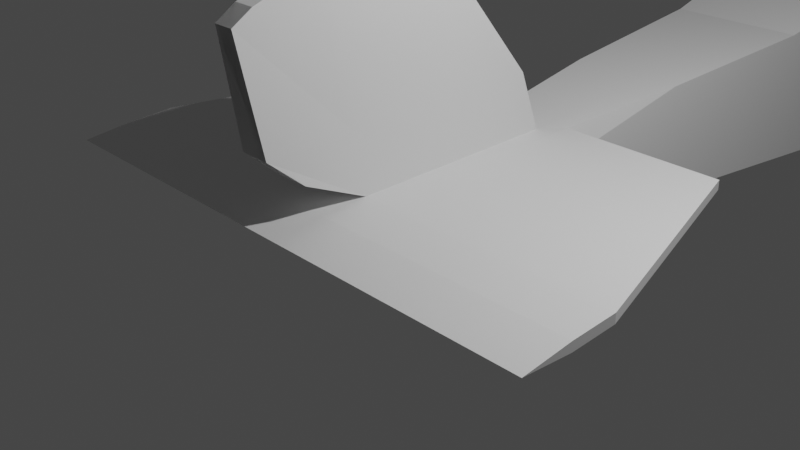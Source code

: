 # Source: aviondone.blend  (saved by Blender 3.4.6; exported with 4.5.12 LTS)
import bpy
from mathutils import Matrix  # noqa: F401  (used for matrix-valued properties, if any)

bpy.ops.wm.read_factory_settings(use_empty=True)
scene = bpy.context.scene
scene.name = 'Scene'

# ---- collections
col_collection = bpy.data.collections.new('Collection'); scene.collection.children.link(col_collection)
col_collection_1 = bpy.data.collections.new('Collection 1'); col_collection.children.link(col_collection_1)
col_collection_2 = bpy.data.collections.new('Collection 2'); scene.collection.children.link(col_collection_2)

# ---- world
world_world = bpy.data.worlds.new('World'); scene.world = world_world
world_world.use_nodes = True; world_world.node_tree.nodes.clear()
_N = world_world.node_tree.nodes; _L = world_world.node_tree.links
n0 = _N.new('ShaderNodeOutputWorld'); n0.name = 'World Output'; n0.location = (300, 300)
n1 = _N.new('ShaderNodeBackground'); n1.name = 'Background'; n1.location = (10, 300)
n1.inputs[0].default_value = (0.05088, 0.05088, 0.05088, 1.0)
_L.new(n1.outputs[0], n0.inputs[0])
n0.is_active_output = True
world_world.color = (0.05088, 0.05088, 0.05088)
world_world.use_sun_shadow = False
world_world.sun_shadow_jitter_overblur = 0.0

# ---- cameras
cam_camera = bpy.data.cameras.new('Camera')
cam_camera.clip_end = 100.0
cam_camera.ortho_scale = 7.314

# ---- lights
light_light = bpy.data.lights.new('Light', 'POINT')
light_light.transmission_factor = 0.0
light_light.energy = 1000.0
light_light.shadow_soft_size = 0.1
light_light.shadow_maximum_resolution = 0.006
light_light.use_absolute_resolution = True

# ---- meshes
me_cube_001 = bpy.data.meshes.new('Cube.001')
me_cube_001.from_pydata([(-0.3849, -0.5993, -0.3849), (-0.3849, -0.6205, 0.5133), (-0.5376, 17.67, -0.5376), (-0.5376, 17.67, 0.5376), (0.3849, -0.5993, -0.3849), (0.3849, -0.6205, 0.5133), (0.5376, 17.67, -0.5376), (0.5376, 17.67, 0.5376), (-1.0, 8.42, -1.0), (-1.0, 8.42, 1.0), (1.0, 8.42, -1.0), (1.0, 8.42, 1.0), (-1.0, 13.13, 0.8592), (1.0, 13.13, -1.0), (-1.0, 13.13, -1.0), (1.0, 13.13, 0.8592), (1.0, 13.13, 1.578), (1.0, 8.42, 1.35), (-1.0, 8.42, 1.35), (-1.0, 13.13, 1.578), (1.0, 15.69, 0.8592), (-1.0, 15.69, 0.8592), (-1.0, 15.69, -1.0), (1.0, 15.69, -1.0), (-1.0, 8.42, 1.233), (-1.0, 13.13, 1.0), (-1.0, 8.42, 1.345), (-1.0, 13.13, 1.578), (-12.19, 8.42, 1.233), (-12.19, 13.13, 1.0), (-12.19, 8.42, 1.345), (-12.19, 13.13, 1.578), (1.0, 13.13, 1.0), (1.0, 8.42, 1.233), (1.0, 13.13, 1.578), (1.0, 8.42, 1.345), (12.19, 13.13, 1.0), (12.19, 8.42, 1.233), (12.19, 13.13, 1.578), (12.19, 8.42, 1.345), (-1.0, 13.13, 0.8592), (1.0, 13.13, 0.8592), (-1.0, 15.1, 0.8592), (1.0, 15.1, 0.8592), (-6.594, 8.42, 1.345), (-6.594, 8.42, 1.233), (-6.594, 13.13, 1.578), (-6.594, 13.13, 1.0), (-1.0, 10.78, -1.0), (6.593, 13.13, 1.578), (6.593, 13.13, 1.0), (6.587, 8.416, 1.23), (6.587, 8.416, 1.343), (9.39, 13.13, 1.578), (9.39, 13.13, 1.0), (9.39, 8.42, 1.233), (9.39, 8.42, 1.345), (1.787, 13.13, 1.0), (1.798, 8.422, 1.233), (1.798, 8.422, 1.345), (1.787, 13.13, 1.578), (-1.673, 8.42, 1.233), (-1.673, 8.42, 1.345), (-1.673, 13.13, 1.578), (-1.673, 13.13, 1.0), (-9.39, 8.42, 1.345), (-9.39, 13.13, 1.578), (-9.39, 13.13, 1.0), (-9.39, 8.42, 1.233), (1.0, 10.78, 0.9296), (-1.0, 10.78, 0.9296), (1.0, 10.78, -1.0), (1.0, 10.78, 1.578), (-1.0, 10.78, 1.578), (-1.0, 10.78, 1.0), (-1.0, 10.78, 1.578), (-12.19, 10.78, 1.0), (-12.19, 10.78, 1.578), (1.0, 10.78, 1.0), (1.0, 10.78, 1.578), (12.19, 10.78, 1.0), (12.19, 10.78, 1.578), (-6.594, 10.78, 1.0), (-6.594, 10.78, 1.578), (6.593, 10.78, 1.578), (6.593, 10.78, 1.0), (9.39, 10.78, 1.578), (9.39, 10.78, 1.0), (1.787, 10.78, 1.0), (1.787, 10.78, 1.578), (-1.673, 10.78, 1.578), (-1.673, 10.78, 1.0), (-9.39, 10.78, 1.0), (-9.39, 10.78, 1.578), (-1.0, 9.598, -1.0), (1.0, 9.598, 0.9648), (1.0, 9.598, 1.578), (1.0, 9.598, 1.0), (1.0, 9.598, 1.578), (12.19, 9.598, 1.0), (12.19, 9.598, 1.578), (1.0, 9.598, -1.0), (-6.594, 9.598, 1.578), (6.587, 9.594, 0.9974), (9.39, 9.598, 1.0), (1.798, 9.599, 1.0), (-1.0, 9.598, 0.9648), (-1.673, 9.598, 1.578), (-9.39, 9.598, 1.578), (-1.0, 9.598, 1.578), (-1.0, 9.598, 1.0), (-1.0, 9.598, 1.578), (-12.19, 9.598, 1.0), (-12.19, 9.598, 1.578), (-6.594, 9.598, 1.0), (6.587, 9.594, 1.575), (9.39, 9.598, 1.578), (1.798, 9.599, 1.578), (-1.673, 9.598, 1.0), (-9.39, 9.598, 1.0), (1.0, 10.19, -1.0), (-1.0, 10.19, 0.9472), (-1.0, 10.19, 1.578), (-1.0, 10.19, 1.0), (-1.0, 10.19, 1.578), (-12.19, 10.19, 1.0), (-12.19, 10.19, 1.578), (-6.594, 10.19, 1.0), (6.593, 10.19, 1.578), (9.39, 10.19, 1.578), (1.787, 10.19, 1.578), (-1.673, 10.19, 1.0), (-9.39, 10.19, 1.0), (-1.0, 10.19, -1.0), (1.0, 10.19, 0.9472), (1.0, 10.19, 1.578), (1.0, 10.19, 1.0), (1.0, 10.19, 1.578), (12.19, 10.19, 1.0), (12.19, 10.19, 1.578), (-6.594, 10.19, 1.578), (6.593, 10.19, 1.0), (9.39, 10.19, 1.0), (1.787, 10.19, 1.0), (-1.673, 10.19, 1.578), (-9.39, 10.19, 1.578), (-0.6925, 3.71, -0.6925), (0.6925, 3.71, 0.6925), (-0.6925, 3.71, 0.6925), (0.6925, 3.71, -0.6925), (-0.8462, 6.065, 0.8462), (0.8462, 6.065, -0.8462), (-0.8462, 6.065, -0.8462), (0.8462, 6.065, 0.8462), (-1.0, 13.39, 1.0), (-1.0, 13.64, 1.247), (-1.0, 13.46, 1.008), (-1.0, 13.52, 1.033), (-1.0, 13.57, 1.072), (-1.0, 13.61, 1.124), (-1.0, 13.63, 1.183), (-1.0, 13.64, 1.331), (-1.0, 13.39, 1.578), (-1.0, 13.63, 1.395), (-1.0, 13.61, 1.454), (-1.0, 13.57, 1.506), (-1.0, 13.52, 1.545), (-1.0, 13.46, 1.57), (-12.19, 13.64, 1.247), (-12.19, 13.39, 1.0), (-12.19, 13.63, 1.183), (-12.19, 13.61, 1.124), (-12.19, 13.57, 1.072), (-12.19, 13.52, 1.033), (-12.19, 13.46, 1.008), (-12.19, 13.39, 1.578), (-12.19, 13.64, 1.331), (-12.19, 13.46, 1.57), (-12.19, 13.52, 1.545), (-12.19, 13.57, 1.506), (-12.19, 13.61, 1.454), (-12.19, 13.63, 1.395), (-9.39, 13.39, 1.578), (-9.39, 13.64, 1.331), (-9.39, 13.46, 1.57), (-9.39, 13.52, 1.545), (-9.39, 13.57, 1.506), (-9.39, 13.61, 1.454), (-9.39, 13.63, 1.395), (-9.39, 13.64, 1.247), (-9.39, 13.39, 1.0), (-9.39, 13.63, 1.183), (-9.39, 13.61, 1.124), (-9.39, 13.57, 1.072), (-9.39, 13.52, 1.033), (-9.39, 13.46, 1.008), (1.0, 13.64, 1.247), (1.0, 13.39, 1.0), (1.0, 13.63, 1.183), (1.0, 13.61, 1.124), (1.0, 13.57, 1.072), (1.0, 13.52, 1.033), (1.0, 13.46, 1.008), (1.0, 13.39, 1.578), (1.0, 13.64, 1.331), (1.0, 13.46, 1.57), (1.0, 13.52, 1.545), (1.0, 13.57, 1.506), (1.0, 13.61, 1.454), (1.0, 13.63, 1.395), (12.19, 13.39, 1.0), (12.19, 13.64, 1.247), (12.19, 13.46, 1.008), (12.19, 13.52, 1.033), (12.19, 13.57, 1.072), (12.19, 13.61, 1.124), (12.19, 13.63, 1.183), (12.19, 13.64, 1.331), (12.19, 13.39, 1.578), (12.19, 13.63, 1.395), (12.19, 13.61, 1.454), (12.19, 13.57, 1.506), (12.19, 13.52, 1.545), (12.19, 13.46, 1.57), (9.39, 13.64, 1.331), (9.39, 13.39, 1.578), (9.39, 13.63, 1.395), (9.39, 13.61, 1.454), (9.39, 13.57, 1.506), (9.39, 13.52, 1.545), (9.39, 13.46, 1.57), (1.787, 13.64, 1.247), (1.787, 13.39, 1.0), (1.787, 13.63, 1.183), (1.787, 13.61, 1.124), (1.787, 13.57, 1.072), (1.787, 13.52, 1.033), (1.787, 13.46, 1.008), (-6.594, 13.64, 1.247), (-6.594, 13.39, 1.0), (-6.594, 13.63, 1.183), (-6.594, 13.61, 1.124), (-6.594, 13.57, 1.072), (-6.594, 13.52, 1.033), (-6.594, 13.46, 1.008), (-6.594, 13.64, 1.331), (-6.594, 13.39, 1.578), (-6.594, 13.63, 1.395), (-6.594, 13.61, 1.454), (-6.594, 13.57, 1.506), (-6.594, 13.52, 1.545), (-6.594, 13.46, 1.57), (9.39, 13.64, 1.247), (9.39, 13.39, 1.0), (9.39, 13.63, 1.183), (9.39, 13.61, 1.124), (9.39, 13.57, 1.072), (9.39, 13.52, 1.033), (9.39, 13.46, 1.008), (6.593, 13.39, 1.0), (6.593, 13.64, 1.247), (6.593, 13.46, 1.008), (6.593, 13.52, 1.033), (6.593, 13.57, 1.072), (6.593, 13.61, 1.124), (6.593, 13.63, 1.183), (6.593, 13.64, 1.331), (6.593, 13.39, 1.578), (6.593, 13.63, 1.395), (6.593, 13.61, 1.454), (6.593, 13.57, 1.506), (6.593, 13.52, 1.545), (6.593, 13.46, 1.57), (1.787, 13.64, 1.331), (1.787, 13.39, 1.578), (1.787, 13.63, 1.395), (1.787, 13.61, 1.454), (1.787, 13.57, 1.506), (1.787, 13.52, 1.545), (1.787, 13.46, 1.57), (-1.673, 13.39, 1.578), (-1.673, 13.64, 1.331), (-1.673, 13.46, 1.57), (-1.673, 13.52, 1.545), (-1.673, 13.57, 1.506), (-1.673, 13.61, 1.454), (-1.673, 13.63, 1.395), (-1.673, 13.39, 1.0), (-1.673, 13.64, 1.247), (-1.673, 13.46, 1.008), (-1.673, 13.52, 1.033), (-1.673, 13.57, 1.072), (-1.673, 13.61, 1.124), (-1.673, 13.63, 1.183), (0.4644, 2.049, 0.5651), (-0.4644, 2.049, 0.5651), (0.1413, 0.3553, 2.756), (0.1174, -1.002, 2.797), (-0.1138, -1.002, 2.797), (-0.1377, 0.3552, 2.756), (-0.1651, -0.7102, 1.18), (-0.1763, 1.575, 1.241), (0.1688, -0.7102, 1.18), (0.2032, 1.575, 1.241), (-0.2071, 1.822, 0.5484), (0.2254, 1.822, 0.5484), (-0.1908, -0.6179, 0.5146), (0.1944, -0.6179, 0.5146), (0.4644, 2.051, 0.4579), (-0.4644, 2.051, 0.4579), (-3.115, -0.6184, 0.4061), (3.115, -0.6184, 0.4061), (2.339, 2.051, 0.4579), (-2.339, 2.051, 0.4579), (2.339, 2.049, 0.5651), (-3.115, -0.6205, 0.5133), (3.115, -0.6205, 0.5133), (-2.339, 2.049, 0.5651), (-0.1266, -0.9291, 2.392), (0.1303, -0.9291, 2.392), (-0.1473, 0.6602, 2.377), (0.1568, 0.6603, 2.377), (-0.4043, 0.04898, 0.4191), (-2.727, 0.7143, 0.5392), (0.1294, -0.3234, 2.776), (-0.1257, -0.3234, 2.776), (0.186, 0.4326, 1.21), (-0.1707, 0.4326, 1.21), (0.1435, -0.1344, 2.385), (-0.137, -0.1344, 2.385), (-2.727, 0.7164, 0.432), (-0.4244, 0.7164, 0.432), (2.727, 0.7142, 0.5392), (2.727, 0.7163, 0.432), (0.4243, 0.7163, 0.432), (0.4247, 0.7142, 0.5392), (0.2099, 0.6018, 0.5315), (0.4247, 0.7142, 0.5392), (0.4445, 1.382, 0.5522), (-0.3843, -0.6184, 0.4061), (0.3842, -0.6184, 0.4061), (-2.921, 0.04898, 0.4191), (-2.921, 0.0469, 0.5263), (0.4048, 0.04686, 0.5263), (0.4043, 0.04893, 0.4191), (2.921, 0.04893, 0.4191), (2.921, 0.04685, 0.5263), (-0.3843, -0.6184, 0.4061), (-3.115, -0.6184, 0.4061), (3.115, -0.6184, 0.4061), (3.115, -0.6205, 0.5133), (-3.115, -0.6205, 0.5133), (-0.3849, -0.6205, 0.5133), (0.3849, -0.6205, 0.5133), (0.3842, -0.6184, 0.4061), (-0.3849, -0.5993, -0.3849), (-0.3849, -0.6205, 0.5133), (0.3849, -0.6205, 0.5133), (0.3849, -0.5993, -0.3849), (-0.3849, -0.5993, -0.3849), (-0.3849, -0.6205, 0.5133), (0.3849, -0.6205, 0.5133), (0.3849, -0.5993, -0.3849), (-0.1908, -0.6179, 0.5146), (-0.1651, -0.7102, 1.18), (0.1944, -0.6179, 0.5146), (0.1688, -0.7102, 1.18), (-0.1266, -0.9291, 2.392), (0.1303, -0.9291, 2.392), (-0.1908, -0.6179, 0.5146), (-0.1651, -0.7102, 1.18), (0.1944, -0.6179, 0.5146), (0.1688, -0.7102, 1.18), (-0.1266, -0.9291, 2.392), (0.1303, -0.9291, 2.392), (-3.115, -0.6184, 0.4061), (3.115, -0.6184, 0.4061), (3.115, -0.6205, 0.5133), (-3.115, -0.6205, 0.5133), (3.115, -1.151, 0.486), (-3.115, -1.149, 0.3788), (3.115, -1.149, 0.3788), (-3.115, -1.151, 0.486), (3.115, -1.722, 0.4197), (-3.115, -1.722, 0.4197), (0.1174, -1.002, 2.797), (-0.1138, -1.002, 2.797), (-0.1266, -0.9291, 2.392), (0.1303, -0.9291, 2.392), (0.1174, -1.002, 2.797), (-0.1138, -1.002, 2.797), (-0.1266, -0.9291, 2.392), (0.1303, -0.9291, 2.392), (0.1174, -1.002, 2.797), (-0.1138, -1.002, 2.797), (-0.1908, -0.6179, 0.5146), (-0.1651, -0.7102, 1.18), (0.1944, -0.6179, 0.5146), (0.1688, -0.7102, 1.18), (-0.1266, -0.9291, 2.392), (0.1303, -0.9291, 2.392), (0.1019, -1.729, 2.531), (-0.1293, -1.729, 2.531), (-0.1908, -1.331, 0.8413), (-0.1651, -1.727, 1.18), (0.1944, -1.331, 0.8413), (0.1688, -1.727, 1.18), (-0.1266, -1.946, 2.392), (0.09922, -1.946, 2.392), (0.0005099, 17.49, -0.1818), (0.0005099, 17.85, -0.1748), (0.03591, 17.49, -0.1783), (0.03591, 17.85, -0.1713), (0.06995, 17.49, -0.168), (0.06995, 17.85, -0.161), (0.1013, 17.49, -0.1512), (0.1013, 17.85, -0.1442), (0.1288, 17.49, -0.1287), (0.1288, 17.85, -0.1217), (0.1514, 17.49, -0.1012), (0.1514, 17.85, -0.09419), (0.1682, 17.49, -0.06981), (0.1682, 17.85, -0.06283), (0.1785, 17.49, -0.03577), (0.1785, 17.85, -0.02879), (0.182, 17.49, -0.0003789), (0.182, 17.85, 0.0066), (0.1785, 17.49, 0.03501), (0.1785, 17.85, 0.04199), (0.1682, 17.49, 0.06905), (0.1682, 17.85, 0.07603), (0.1514, 17.49, 0.1004), (0.1514, 17.85, 0.1074), (0.1288, 17.49, 0.1279), (0.1288, 17.85, 0.1349), (0.1013, 17.49, 0.1505), (0.1013, 17.85, 0.1574), (0.06995, 17.49, 0.1672), (0.06995, 17.85, 0.1742), (0.03591, 17.49, 0.1776), (0.03591, 17.85, 0.1845), (0.0005099, 17.48, 0.181), (0.0005099, 17.85, 0.188), (-0.03489, 17.49, 0.1776), (-0.03489, 17.85, 0.1845), (-0.06893, 17.49, 0.1672), (-0.06893, 17.85, 0.1742), (-0.1003, 17.49, 0.1505), (-0.1003, 17.85, 0.1574), (-0.1278, 17.49, 0.1279), (-0.1278, 17.85, 0.1349), (-0.1504, 17.49, 0.1004), (-0.1504, 17.85, 0.1074), (-0.1671, 17.49, 0.06905), (-0.1671, 17.85, 0.07603), (-0.1775, 17.49, 0.03501), (-0.1775, 17.85, 0.04199), (-0.1809, 17.49, -0.0003789), (-0.1809, 17.85, 0.0066), (-0.1775, 17.49, -0.03577), (-0.1775, 17.85, -0.02879), (-0.1671, 17.49, -0.06981), (-0.1671, 17.85, -0.06283), (-0.1504, 17.49, -0.1012), (-0.1504, 17.85, -0.09419), (-0.1278, 17.49, -0.1287), (-0.1278, 17.85, -0.1217), (-0.1003, 17.49, -0.1512), (-0.1003, 17.85, -0.1442), (-0.06893, 17.49, -0.168), (-0.06893, 17.85, -0.161), (-0.03489, 17.49, -0.1783), (-0.03489, 17.85, -0.1713), (0.03591, 17.99, -0.1686), (0.0005099, 17.99, -0.1721), (0.06995, 17.99, -0.1583), (0.1013, 17.99, -0.1416), (0.1288, 17.99, -0.119), (0.1514, 17.99, -0.0915), (0.1682, 17.99, -0.06013), (0.1785, 17.99, -0.0261), (0.182, 17.99, 0.009294), (0.1785, 17.99, 0.04469), (0.1682, 17.99, 0.07872), (0.1514, 17.99, 0.1101), (0.1288, 17.99, 0.1376), (0.1013, 17.99, 0.1601), (0.06995, 17.99, 0.1769), (0.03591, 17.99, 0.1872), (0.0005099, 17.99, 0.1907), (-0.03489, 17.99, 0.1872), (-0.06893, 17.99, 0.1769), (-0.1003, 17.99, 0.1601), (-0.1278, 17.99, 0.1376), (-0.1504, 17.99, 0.1101), (-0.1671, 17.99, 0.07872), (-0.1775, 17.99, 0.04469), (-0.1809, 17.99, 0.009294), (-0.1775, 17.99, -0.0261), (-0.1671, 17.99, -0.06013), (-0.1504, 17.99, -0.0915), (-0.1278, 17.99, -0.119), (-0.1003, 17.99, -0.1416), (-0.06893, 17.99, -0.1583), (-0.03489, 17.99, -0.1686), (0.008424, 18.3, -0.02458), (0.0005099, 18.3, -0.02536), (0.01603, 18.3, -0.02227), (0.02305, 18.3, -0.01852), (0.0292, 18.3, -0.01348), (0.03424, 18.3, -0.007331), (0.03799, 18.3, -0.0003181), (0.0403, 18.3, 0.007291), (0.04108, 18.3, 0.0152), (0.0403, 18.3, 0.02312), (0.03799, 18.3, 0.03073), (0.03424, 18.3, 0.03774), (0.0292, 18.3, 0.04389), (0.02305, 18.3, 0.04893), (0.01603, 18.3, 0.05268), (0.008424, 18.3, 0.05499), (0.0005099, 18.3, 0.05577), (-0.007405, 18.3, 0.05499), (-0.01502, 18.3, 0.05268), (-0.02203, 18.3, 0.04893), (-0.02818, 18.3, 0.04389), (-0.03322, 18.3, 0.03774), (-0.03697, 18.3, 0.03073), (-0.03928, 18.3, 0.02312), (-0.04006, 18.3, 0.0152), (-0.03928, 18.3, 0.007291), (-0.03697, 18.3, -0.0003181), (-0.03322, 18.3, -0.007331), (-0.02818, 18.3, -0.01348), (-0.02203, 18.3, -0.01852), (-0.01502, 18.3, -0.02227), (-0.007405, 18.3, -0.02458), (-0.1775, 17.85, -0.02879), (-0.1775, 17.99, -0.0261), (-0.1775, 17.99, 0.04469), (-0.03489, 17.99, -0.1686), (-0.03489, 17.85, -0.1713), (0.1785, 17.99, 0.04469), (0.1785, 17.99, -0.0261), (0.1785, 17.85, 0.04199), (-0.03489, 17.85, 0.1845), (-0.03489, 17.99, 0.1872), (-0.1775, 17.85, 0.04199), (0.03591, 17.99, -0.1686), (0.03591, 17.85, -0.1713), (0.03591, 17.99, 0.1872), (0.03591, 17.85, 0.1845), (0.1785, 17.85, -0.02879), (-2.799, 17.92, -0.1365), (-2.799, 17.93, -0.1259), (-2.799, 17.92, 0.1524), (-0.1387, 17.95, -2.77), (-0.1387, 17.94, -2.812), (2.8, 17.92, 0.1524), (2.8, 17.93, -0.1259), (2.8, 17.91, 0.1418), (-0.1387, 17.89, 2.785), (-0.1387, 17.9, 2.828), (-2.799, 17.91, 0.1418), (0.1397, 17.95, -2.77), (0.1397, 17.94, -2.812), (0.1397, 17.9, 2.828), (0.1397, 17.89, 2.785), (2.8, 17.92, -0.1365), (0.1682, 17.85, 0.07603), (0.1785, 17.85, 0.04199), (0.1682, 17.99, 0.07872), (0.1785, 17.99, 0.04469), (6.585, 8.416, 1.23), (6.585, 8.416, 1.343), (6.585, 9.594, 0.9974), (6.585, 9.594, 1.575), (-6.594, 8.42, 1.344), (-6.594, 8.42, 1.234), (-1.673, 8.42, 1.234), (-1.673, 8.42, 1.344), (-6.594, 9.598, 1.578), (-1.673, 9.598, 1.578), (-6.594, 9.598, 1.0), (-1.673, 9.598, 1.0), (6.587, 8.421, 1.23), (6.587, 8.421, 1.343), (1.787, 8.424, 1.233), (1.787, 8.424, 1.345), (6.587, 8.421, 1.343), (6.587, 9.598, 0.9974), (6.587, 9.598, 1.575), (1.787, 8.424, 1.345), (1.787, 9.602, 1.0), (1.787, 9.602, 1.578), (6.585, 8.421, 1.23), (6.585, 8.421, 1.343), (6.585, 9.598, 0.9974), (6.585, 9.598, 1.575)], [(2, 7), (3, 6)], [(14, 12, 21, 22), (149, 147, 294, 338, 337, 5, 4), (0, 4, 358, 355), (146, 149, 4, 0), (147, 148, 295, 294), (94, 101, 10, 8), (101, 95, 11, 10), (152, 150, 9, 8), (6, 7, 20, 23), (2, 6, 23, 22), (7, 3, 21, 20), (48, 70, 12, 14), (96, 109, 18, 17), (12, 19, 42), (19, 12, 25, 27), (20, 21, 12, 15), (22, 21, 3, 2), (23, 20, 15, 13), (22, 23, 13, 14), (15, 16, 34, 32), (68, 65, 30, 28), (73, 19, 27, 75), (9, 18, 26, 24), (106, 9, 24, 110), (112, 28, 30, 113), (93, 66, 31, 77), (66, 46, 246, 182), (119, 68, 28, 112), (63, 27, 162, 280), (96, 17, 35, 98), (69, 15, 32, 78), (17, 11, 33, 35), (80, 36, 38, 81), (87, 54, 36, 80), (56, 55, 37, 39), (116, 56, 39, 100), (15, 12, 40, 41), (16, 15, 43), (15, 12, 42, 43), (19, 16, 43, 42), (47, 82, 92, 67), (140, 83, 93, 145), (115, 52, 56, 116), (52, 51, 55, 56), (85, 50, 54, 87), (32, 34, 203, 205, 206, 207, 208, 209, 204, 196, 198, 199, 200, 201, 202, 197), (265, 233, 231, 260), (49, 53, 225, 267), (46, 63, 280, 246), (78, 32, 57, 88), (35, 33, 58, 59), (98, 35, 59, 117), (29, 31, 175, 177, 178, 179, 180, 181, 176, 168, 170, 171, 172, 173, 174, 169), (90, 63, 46, 83), (24, 26, 62, 61), (75, 27, 63, 90), (245, 238, 189, 183), (110, 24, 61, 118), (114, 45, 68, 119), (83, 46, 66, 93), (45, 44, 65, 68), (25, 74, 91, 64), (124, 75, 90, 144), (144, 90, 83, 140), (64, 91, 82, 47), (34, 79, 89, 60), (136, 78, 88, 143), (88, 57, 50, 85), (141, 85, 87, 142), (49, 84, 86, 53), (53, 86, 81, 38), (142, 87, 80, 138), (138, 80, 81, 139), (134, 69, 78, 136), (16, 72, 79, 34), (67, 92, 76, 29), (145, 93, 77, 126), (29, 76, 77, 31), (12, 70, 74, 25), (122, 73, 75, 124), (16, 19, 73, 72), (133, 121, 70, 48), (13, 15, 69, 71), (14, 13, 71, 48), (8, 9, 106, 94), (18, 109, 111, 26), (65, 108, 113, 30), (11, 95, 97, 33), (37, 99, 100, 39), (55, 104, 99, 37), (51, 103, 104, 55), (33, 97, 105, 58), (26, 111, 107, 62), (127, 114, 119, 132), (123, 110, 118, 131), (131, 118, 114, 127), (137, 98, 117, 130), (128, 115, 116, 129), (44, 102, 108, 65), (129, 116, 100, 139), (135, 96, 98, 137), (132, 119, 112, 125), (125, 112, 113, 126), (121, 106, 110, 123), (135, 122, 109, 96), (120, 134, 95, 101), (133, 120, 101, 94), (48, 71, 120, 133), (71, 69, 134, 120), (72, 73, 122, 135), (70, 121, 123, 74), (76, 125, 126, 77), (92, 132, 125, 76), (72, 135, 137, 79), (86, 129, 139, 81), (84, 128, 129, 86), (79, 137, 130, 89), (91, 131, 127, 82), (74, 123, 131, 91), (82, 127, 132, 92), (94, 106, 121, 133), (109, 122, 124, 111), (108, 145, 126, 113), (95, 134, 136, 97), (99, 138, 139, 100), (104, 142, 138, 99), (103, 141, 142, 104), (97, 136, 143, 105), (107, 144, 140, 102), (111, 124, 144, 107), (102, 140, 145, 108), (103, 115, 117, 105), (103, 51, 573, 575), (18, 9, 150), (2, 3, 7, 6), (67, 29, 169, 190), (36, 54, 253, 210), (231, 273, 266, 260), (281, 288, 238, 245), (57, 32, 197, 232), (64, 47, 239, 287), (25, 64, 287, 154), (47, 67, 190, 239), (34, 60, 274, 203), (31, 66, 182, 175), (260, 266, 224, 252), (50, 57, 232, 259), (161, 155, 288, 281), (53, 38, 218, 225), (54, 50, 259, 253), (183, 189, 168, 176), (38, 36, 210, 212, 213, 214, 215, 216, 211, 217, 219, 220, 221, 222, 223, 218), (196, 204, 273, 231), (252, 224, 217, 211), (0, 1, 295, 148, 146), (153, 150, 148, 147), (152, 151, 149, 146), (151, 153, 147, 149), (146, 148, 150, 152), (11, 9, 150, 153), (8, 10, 151, 152), (10, 11, 153, 151), (11, 17, 153), (17, 18, 150, 153), (183, 176, 181, 188), (188, 181, 180, 187), (187, 180, 179, 186), (186, 179, 178, 185), (185, 178, 177, 184), (184, 177, 175, 182), (190, 169, 174, 195), (195, 174, 173, 194), (194, 173, 172, 193), (193, 172, 171, 192), (192, 171, 170, 191), (191, 170, 168, 189), (225, 218, 223, 230), (230, 223, 222, 229), (229, 222, 221, 228), (228, 221, 220, 227), (227, 220, 219, 226), (226, 219, 217, 224), (232, 197, 202, 237), (237, 202, 201, 236), (236, 201, 200, 235), (235, 200, 199, 234), (234, 199, 198, 233), (233, 198, 196, 231), (253, 259, 261, 258), (258, 261, 262, 257), (257, 262, 263, 256), (256, 263, 264, 255), (255, 264, 265, 254), (254, 265, 260, 252), (267, 225, 230, 272), (272, 230, 229, 271), (271, 229, 228, 270), (270, 228, 227, 269), (269, 227, 226, 268), (268, 226, 224, 266), (210, 253, 258, 212), (212, 258, 257, 213), (213, 257, 256, 214), (214, 256, 255, 215), (215, 255, 254, 216), (216, 254, 252, 211), (60, 49, 267, 274), (274, 267, 272, 279), (279, 272, 271, 278), (278, 271, 270, 277), (277, 270, 269, 276), (276, 269, 268, 275), (203, 274, 279, 205), (205, 279, 278, 206), (206, 278, 277, 207), (207, 277, 276, 208), (208, 276, 275, 209), (209, 275, 273, 204), (281, 245, 247, 286), (286, 247, 248, 285), (285, 248, 249, 284), (284, 249, 250, 283), (283, 250, 251, 282), (282, 251, 246, 280), (161, 281, 286, 163), (163, 286, 285, 164), (164, 285, 284, 165), (165, 284, 283, 166), (166, 283, 282, 167), (167, 282, 280, 162), (154, 287, 289, 156), (156, 289, 290, 157), (157, 290, 291, 158), (158, 291, 292, 159), (159, 292, 293, 160), (160, 293, 288, 155), (245, 183, 188, 247), (247, 188, 187, 248), (248, 187, 186, 249), (249, 186, 185, 250), (250, 185, 184, 251), (251, 184, 182, 246), (239, 190, 195, 244), (244, 195, 194, 243), (243, 194, 193, 242), (242, 193, 192, 241), (241, 192, 191, 240), (240, 191, 189, 238), (275, 268, 266, 273), (259, 232, 237, 261), (261, 237, 236, 262), (262, 236, 235, 263), (263, 235, 234, 264), (264, 234, 233, 265), (287, 239, 244, 289), (289, 244, 243, 290), (290, 243, 242, 291), (291, 242, 241, 292), (292, 241, 240, 293), (293, 240, 238, 288), (27, 25, 154, 156, 157, 158, 159, 160, 155, 161, 163, 164, 165, 166, 167, 162), (329, 318, 298, 325), (321, 320, 299, 296), (328, 321, 296, 324), (324, 325, 298, 297), (307, 336, 305, 303, 326, 302), (305, 304, 301, 303), (304, 306, 300, 327, 301), (1, 5, 307, 306), (294, 295, 304, 305), (5, 337, 338, 294, 305, 336, 307), (295, 1, 306, 304), (295, 294, 308, 309), (309, 308, 312, 313), (341, 310, 315, 342), (346, 316, 311, 345), (89, 130, 128, 84), (312, 308, 294, 314), (309, 313, 317, 295), (105, 143, 141, 103), (306, 304, 305, 336, 307), (326, 303, 321, 328), (303, 301, 320, 321), (302, 319, 368, 366), (327, 300, 318, 329), (301, 327, 329, 320), (302, 326, 328, 319), (296, 299, 325, 324), (319, 328, 324, 297), (320, 329, 325, 299), (130, 117, 115, 128), (143, 88, 85, 141), (332, 314, 294, 335), (334, 308, 312, 333), (315, 1, 295, 317, 323, 342), (322, 339, 310, 341), (344, 334, 333, 345), (346, 332, 335, 343), (314, 332, 333, 312), (309, 331, 330, 313), (313, 330, 323, 317), (331, 322, 341, 330), (330, 341, 342, 323), (316, 346, 343, 5), (340, 344, 345, 311), (332, 346, 345, 333), (340, 311, 349, 354), (316, 5, 353, 350), (1, 315, 351, 352), (311, 316, 350, 349), (5, 340, 354, 353), (339, 1, 352, 347), (310, 339, 347, 348), (315, 310, 348, 351), (357, 356, 360, 361), (5, 1, 356, 357), (4, 5, 357, 358), (1, 0, 355, 356), (362, 361, 360, 359), (358, 357, 361, 362), (355, 358, 362, 359), (356, 355, 359, 360), (300, 306, 363, 364), (318, 300, 364, 367), (307, 302, 366, 365), (306, 307, 365, 363), (364, 363, 369, 370), (366, 368, 374, 372), (363, 365, 371, 369), (367, 364, 370, 373), (365, 366, 372, 371), (373, 374, 297, 298), (349, 350, 351, 348), (373, 370, 372, 374), (370, 369, 371, 372), (378, 375, 380, 382), (375, 376, 381, 380), (380, 381, 383, 384), (379, 383, 381), (376, 377, 379, 381), (377, 378, 382, 379), (379, 382, 384, 383), (382, 380, 384), (376, 375, 378, 377), (386, 387, 391, 390), (390, 391, 399, 394), (388, 385, 389, 392), (385, 386, 390, 389), (399, 396, 404, 407), (392, 389, 393, 400), (389, 390, 394, 393), (408, 401, 402, 407, 404, 403, 405, 406), (397, 398, 406, 405), (393, 394, 402, 401), (394, 399, 407, 402), (398, 400, 408, 406), (395, 397, 405, 403), (396, 395, 403, 404), (400, 393, 401, 408), (393, 400, 399, 394), (399, 400, 398, 396), (396, 398, 397, 395), (409, 410, 412, 411), (411, 412, 414, 413), (413, 414, 416, 415), (415, 416, 418, 417), (417, 418, 420, 419), (419, 420, 422, 421), (421, 422, 424, 423), (423, 424, 426, 425), (425, 426, 428, 427), (427, 428, 430, 429), (429, 430, 432, 431), (431, 432, 434, 433), (433, 434, 436, 435), (435, 436, 438, 437), (437, 438, 440, 439), (439, 440, 442, 441), (441, 442, 444, 443), (443, 444, 446, 445), (445, 446, 448, 447), (447, 448, 450, 449), (449, 450, 452, 451), (451, 452, 454, 453), (453, 454, 456, 455), (455, 456, 458, 457), (457, 458, 460, 459), (459, 460, 462, 461), (461, 462, 464, 463), (463, 464, 466, 465), (465, 466, 468, 467), (467, 468, 470, 469), (462, 460, 498, 499), (469, 470, 472, 471), (471, 472, 410, 409), (409, 411, 413, 415, 417, 419, 421, 423, 425, 427, 429, 431, 433, 435, 437, 439, 441, 443, 445, 447, 449, 451, 453, 455, 457, 459, 461, 463, 465, 467, 469, 471), (482, 481, 513, 514), (418, 416, 476, 477), (436, 434, 485, 486), (454, 495, 496, 456), (472, 470, 503, 504), (488, 490, 546, 550), (446, 444, 490, 491), (464, 462, 499, 500), (420, 418, 477, 478), (438, 436, 486, 487), (452, 494, 495, 454), (496, 498, 538, 539), (430, 428, 570, 569), (448, 446, 491, 492), (466, 464, 500, 501), (422, 420, 478, 479), (440, 438, 487, 488), (414, 412, 473, 475), (432, 430, 483, 484), (450, 448, 492, 493), (468, 466, 501, 502), (424, 422, 479, 480), (490, 444, 545, 546), (473, 412, 549, 548), (416, 414, 475, 476), (434, 432, 484, 485), (452, 450, 493, 494), (470, 468, 502, 503), (505, 506, 536, 535, 534, 533, 532, 531, 530, 529, 528, 527, 526, 525, 524, 523, 522, 521, 520, 519, 518, 517, 516, 515, 514, 513, 512, 511, 510, 509, 508, 507), (496, 495, 527, 528), (483, 482, 514, 515), (497, 496, 528, 529), (484, 483, 515, 516), (498, 497, 529, 530), (485, 484, 516, 517), (499, 498, 530, 531), (486, 485, 517, 518), (500, 499, 531, 532), (487, 486, 518, 519), (473, 474, 506, 505), (501, 500, 532, 533), (488, 487, 519, 520), (475, 473, 505, 507), (502, 501, 533, 534), (489, 488, 520, 521), (476, 475, 507, 508), (503, 502, 534, 535), (490, 489, 521, 522), (477, 476, 508, 509), (504, 503, 535, 536), (491, 490, 522, 523), (478, 477, 509, 510), (474, 504, 536, 506), (492, 491, 523, 524), (479, 478, 510, 511), (493, 492, 524, 525), (480, 479, 511, 512), (494, 493, 525, 526), (481, 480, 512, 513), (495, 494, 526, 527), (544, 552, 568, 560), (538, 537, 553, 554), (540, 548, 564, 556), (549, 541, 557, 565), (498, 460, 537, 538), (424, 480, 543, 552), (444, 440, 551, 545), (472, 504, 540, 541), (412, 472, 541, 549), (440, 488, 550, 551), (460, 456, 547, 537), (480, 482, 542, 543), (428, 424, 552, 544), (456, 496, 539, 547), (504, 473, 548, 540), (482, 428, 544, 542), (559, 558, 560, 568), (557, 556, 564, 565), (561, 567, 566, 562), (554, 553, 563, 555), (548, 549, 565, 564), (539, 538, 554, 555), (551, 550, 566, 567), (541, 540, 556, 557), (547, 539, 555, 563), (543, 542, 558, 559), (552, 543, 559, 568), (542, 544, 560, 558), (545, 551, 567, 561), (546, 545, 561, 562), (550, 546, 562, 566), (537, 547, 563, 553), (569, 570, 572, 571), (428, 482, 572, 570), (483, 430, 569, 571), (482, 483, 571, 572), (584, 582, 580, 579), (102, 44, 45, 114), (61, 62, 107, 118), (102, 114, 118, 107), (60, 89, 84, 49), (52, 115, 576, 574), (115, 103, 575, 576), (51, 52, 574, 573), (105, 117, 59, 58), (584, 583, 581, 582), (584, 579, 578, 583), (579, 580, 577, 578), (580, 582, 581, 577), (574, 576, 575, 573), (588, 587, 585, 586), (594, 592, 589, 591), (590, 593, 594, 591), (594, 593, 587, 592), (596, 595, 597, 598), (585, 587, 593, 590), (408, 401, 402, 407), (404, 406, 408, 407), (403, 405, 406, 404), (583, 578, 577, 581)])
_uv = me_cube_001.uv_layers.new(name='UVMap')
_uv.uv.foreach_set('vector', [0.375, 0.1875, 0.625, 0.1875, 0.625, 0.2411, 0.375, 0.2411, 0.375, 0.6875, 0.625, 0.6875, 0.625, 0.7338, 0.625, 0.7379, 0.625, 0.7419, 0.625, 0.75, 0.375, 0.75, 0.125, 0.75, 0.375, 0.75, 0.375, 0.75, 0.125, 0.75, 0.125, 0.6875, 0.375, 0.6875, 0.375, 0.75, 0.125, 0.75, 0.625, 0.6875, 0.875, 0.6875, 0.875, 0.7338, 0.625, 0.7338, 0.125, 0.6094, 0.375, 0.6094, 0.375, 0.625, 0.125, 0.625, 0.375, 0.6094, 0.625, 0.6094, 0.625, 0.625, 0.375, 0.625, 0.375, 0.1093, 0.625, 0.1093, 0.625, 0.125, 0.375, 0.125, 0.375, 0.5, 0.625, 0.5, 0.625, 0.5089, 0.375, 0.5089, 0.125, 0.5, 0.375, 0.5, 0.375, 0.5089, 0.125, 0.5089, 0.625, 0.5, 0.875, 0.5, 0.875, 0.5089, 0.625, 0.5089, 0.375, 0.1562, 0.625, 0.1562, 0.625, 0.1875, 0.375, 0.1875, 0.625, 0.6094, 0.875, 0.6094, 0.875, 0.625, 0.625, 0.625, 0.875, 0.5625, 0.875, 0.5625, 0.875, 0.5625, 0.875, 0.5625, 0.875, 0.5625, 0.875, 0.5625, 0.875, 0.5625, 0.625, 0.5089, 0.875, 0.5089, 0.875, 0.5625, 0.625, 0.5625, 0.375, 0.2411, 0.625, 0.2411, 0.625, 0.25, 0.375, 0.25, 0.375, 0.5089, 0.625, 0.5089, 0.625, 0.5625, 0.375, 0.5625, 0.125, 0.5089, 0.375, 0.5089, 0.375, 0.5625, 0.125, 0.5625, 0.625, 0.5625, 0.625, 0.5625, 0.625, 0.5625, 0.625, 0.5625, 0.875, 0.625, 0.875, 0.625, 0.875, 0.625, 0.875, 0.625, 0.875, 0.5938, 0.875, 0.5625, 0.875, 0.5625, 0.875, 0.5938, 0.875, 0.625, 0.875, 0.625, 0.875, 0.625, 0.875, 0.625, 0.625, 0.1406, 0.625, 0.125, 0.625, 0.125, 0.625, 0.1406, 0.875, 0.6094, 0.875, 0.625, 0.875, 0.625, 0.875, 0.6094, 0.875, 0.5938, 0.875, 0.5625, 0.875, 0.5625, 0.875, 0.5938, 0.875, 0.5625, 0.875, 0.5625, 0.875, 0.5625, 0.875, 0.5625, 0.625, 0.1406, 0.625, 0.125, 0.625, 0.125, 0.625, 0.1406, 0.875, 0.5625, 0.875, 0.5625, 0.875, 0.5625, 0.875, 0.5625, 0.625, 0.6094, 0.625, 0.625, 0.625, 0.625, 0.625, 0.6094, 0.625, 0.5938, 0.625, 0.5625, 0.625, 0.5625, 0.625, 0.5938, 0.625, 0.625, 0.625, 0.625, 0.625, 0.625, 0.625, 0.625, 0.625, 0.5938, 0.625, 0.5625, 0.625, 0.5625, 0.625, 0.5938, 0.625, 0.5938, 0.625, 0.5625, 0.625, 0.5625, 0.625, 0.5938, 0.625, 0.625, 0.625, 0.625, 0.625, 0.625, 0.625, 0.625, 0.625, 0.6094, 0.625, 0.625, 0.625, 0.625, 0.625, 0.6094, 0.625, 0.5625, 0.875, 0.5625, 0.875, 0.5625, 0.625, 0.5625, 0.625, 0.5625, 0.625, 0.5625, 0.625, 0.5625, 0.625, 0.5625, 0.875, 0.5625, 0.875, 0.5625, 0.625, 0.5625, 0.875, 0.5625, 0.625, 0.5625, 0.625, 0.5625, 0.875, 0.5625, 0.625, 0.1875, 0.625, 0.1562, 0.625, 0.1562, 0.625, 0.1875, 0.875, 0.6016, 0.875, 0.5938, 0.875, 0.5938, 0.875, 0.6016, 0.625, 0.6094, 0.625, 0.625, 0.625, 0.625, 0.625, 0.6094, 0.625, 0.625, 0.625, 0.625, 0.625, 0.625, 0.625, 0.625, 0.625, 0.5938, 0.625, 0.5625, 0.625, 0.5625, 0.625, 0.5938, 0.625, 0.5625, 0.625, 0.5625, 0.625, 0.5625, 0.625, 0.5625, 0.625, 0.5625, 0.625, 0.5625, 0.625, 0.5625, 0.625, 0.5625, 0.625, 0.5625, 0.625, 0.5625, 0.625, 0.5625, 0.625, 0.5625, 0.625, 0.5625, 0.625, 0.5625, 0.625, 0.5625, 0.625, 0.5625, 0.625, 0.5625, 0.625, 0.5625, 0.625, 0.5625, 0.625, 0.5625, 0.625, 0.5625, 0.625, 0.5625, 0.625, 0.5625, 0.625, 0.5625, 0.875, 0.5625, 0.875, 0.5625, 0.875, 0.5625, 0.875, 0.5625, 0.625, 0.5938, 0.625, 0.5625, 0.625, 0.5625, 0.625, 0.5938, 0.625, 0.625, 0.625, 0.625, 0.625, 0.625, 0.625, 0.625, 0.625, 0.6094, 0.625, 0.625, 0.625, 0.625, 0.625, 0.6094, 0.875, 0.5625, 0.875, 0.5625, 0.875, 0.5625, 0.875, 0.5625, 0.875, 0.5625, 0.875, 0.5625, 0.875, 0.5625, 0.875, 0.5625, 0.875, 0.5625, 0.875, 0.5625, 0.875, 0.5625, 0.875, 0.5625, 0.875, 0.5625, 0.875, 0.5625, 0.875, 0.5625, 0.875, 0.5625, 0.875, 0.5938, 0.875, 0.5625, 0.875, 0.5625, 0.875, 0.5938, 0.875, 0.625, 0.875, 0.625, 0.875, 0.625, 0.875, 0.625, 0.875, 0.5938, 0.875, 0.5625, 0.875, 0.5625, 0.875, 0.5938, 0.875, 0.5625, 0.875, 0.5625, 0.875, 0.5625, 0.875, 0.5625, 0.625, 0.1406, 0.625, 0.125, 0.625, 0.125, 0.625, 0.1406, 0.625, 0.1406, 0.625, 0.125, 0.625, 0.125, 0.625, 0.1406, 0.875, 0.5938, 0.875, 0.5625, 0.875, 0.5625, 0.875, 0.5938, 0.875, 0.625, 0.875, 0.625, 0.875, 0.625, 0.875, 0.625, 0.625, 0.1875, 0.625, 0.1562, 0.625, 0.1562, 0.625, 0.1875, 0.875, 0.6016, 0.875, 0.5938, 0.875, 0.5938, 0.875, 0.6016, 0.875, 0.6016, 0.875, 0.5938, 0.875, 0.5938, 0.875, 0.6016, 0.625, 0.1875, 0.625, 0.1562, 0.625, 0.1562, 0.625, 0.1875, 0.625, 0.5625, 0.625, 0.5938, 0.625, 0.5938, 0.625, 0.5625, 0.625, 0.6016, 0.625, 0.5938, 0.625, 0.5938, 0.625, 0.6016, 0.625, 0.5938, 0.625, 0.5625, 0.625, 0.5625, 0.625, 0.5938, 0.625, 0.6016, 0.625, 0.5938, 0.625, 0.5938, 0.625, 0.6016, 0.625, 0.5625, 0.625, 0.5938, 0.625, 0.5938, 0.625, 0.5625, 0.625, 0.5625, 0.625, 0.5938, 0.625, 0.5938, 0.625, 0.5625, 0.625, 0.6016, 0.625, 0.5938, 0.625, 0.5938, 0.625, 0.6016, 0.625, 0.6016, 0.625, 0.5938, 0.625, 0.5938, 0.625, 0.6016, 0.625, 0.6016, 0.625, 0.5938, 0.625, 0.5938, 0.625, 0.6016, 0.625, 0.5625, 0.625, 0.5938, 0.625, 0.5938, 0.625, 0.5625, 0.625, 0.1875, 0.625, 0.1562, 0.625, 0.1562, 0.625, 0.1875, 0.875, 0.6016, 0.875, 0.5938, 0.875, 0.5938, 0.875, 0.6016, 0.875, 0.5625, 0.875, 0.5938, 0.875, 0.5938, 0.875, 0.5625, 0.625, 0.1875, 0.625, 0.1562, 0.625, 0.1562, 0.625, 0.1875, 0.875, 0.6016, 0.875, 0.5938, 0.875, 0.5938, 0.875, 0.6016, 0.625, 0.5625, 0.875, 0.5625, 0.875, 0.5938, 0.625, 0.5938, 0.375, 0.1484, 0.625, 0.1484, 0.625, 0.1562, 0.375, 0.1562, 0.375, 0.5625, 0.625, 0.5625, 0.625, 0.5938, 0.375, 0.5938, 0.125, 0.5625, 0.375, 0.5625, 0.375, 0.5938, 0.125, 0.5938, 0.375, 0.125, 0.625, 0.125, 0.625, 0.1406, 0.375, 0.1406, 0.875, 0.625, 0.875, 0.6094, 0.875, 0.6094, 0.875, 0.625, 0.875, 0.625, 0.875, 0.6094, 0.875, 0.6094, 0.875, 0.625, 0.625, 0.625, 0.625, 0.6094, 0.625, 0.6094, 0.625, 0.625, 0.625, 0.625, 0.625, 0.6094, 0.625, 0.6094, 0.625, 0.625, 0.625, 0.625, 0.625, 0.6094, 0.625, 0.6094, 0.625, 0.625, 0.625, 0.625, 0.625, 0.6094, 0.625, 0.6094, 0.625, 0.625, 0.625, 0.625, 0.625, 0.6094, 0.625, 0.6094, 0.625, 0.625, 0.875, 0.625, 0.875, 0.6094, 0.875, 0.6094, 0.875, 0.625, 0.625, 0.1484, 0.625, 0.1406, 0.625, 0.1406, 0.625, 0.1484, 0.625, 0.1484, 0.625, 0.1406, 0.625, 0.1406, 0.625, 0.1484, 0.625, 0.1484, 0.625, 0.1406, 0.625, 0.1406, 0.625, 0.1484, 0.625, 0.6016, 0.625, 0.6094, 0.625, 0.6094, 0.625, 0.6016, 0.625, 0.6016, 0.625, 0.6094, 0.625, 0.6094, 0.625, 0.6016, 0.875, 0.625, 0.875, 0.6094, 0.875, 0.6094, 0.875, 0.625, 0.625, 0.6016, 0.625, 0.6094, 0.625, 0.6094, 0.625, 0.6016, 0.625, 0.6016, 0.625, 0.6094, 0.625, 0.6094, 0.625, 0.6016, 0.625, 0.1484, 0.625, 0.1406, 0.625, 0.1406, 0.625, 0.1484, 0.875, 0.6016, 0.875, 0.6094, 0.875, 0.6094, 0.875, 0.6016, 0.625, 0.1484, 0.625, 0.1406, 0.625, 0.1406, 0.625, 0.1484, 0.625, 0.6016, 0.875, 0.6016, 0.875, 0.6094, 0.625, 0.6094, 0.375, 0.6016, 0.625, 0.6016, 0.625, 0.6094, 0.375, 0.6094, 0.125, 0.6016, 0.375, 0.6016, 0.375, 0.6094, 0.125, 0.6094, 0.125, 0.5938, 0.375, 0.5938, 0.375, 0.6016, 0.125, 0.6016, 0.375, 0.5938, 0.625, 0.5938, 0.625, 0.6016, 0.375, 0.6016, 0.625, 0.5938, 0.875, 0.5938, 0.875, 0.6016, 0.625, 0.6016, 0.625, 0.1562, 0.625, 0.1484, 0.625, 0.1484, 0.625, 0.1562, 0.875, 0.5938, 0.875, 0.6016, 0.875, 0.6016, 0.875, 0.5938, 0.625, 0.1562, 0.625, 0.1484, 0.625, 0.1484, 0.625, 0.1562, 0.625, 0.5938, 0.625, 0.6016, 0.625, 0.6016, 0.625, 0.5938, 0.625, 0.5938, 0.625, 0.6016, 0.625, 0.6016, 0.625, 0.5938, 0.625, 0.5938, 0.625, 0.6016, 0.625, 0.6016, 0.625, 0.5938, 0.625, 0.5938, 0.625, 0.6016, 0.625, 0.6016, 0.625, 0.5938, 0.625, 0.1562, 0.625, 0.1484, 0.625, 0.1484, 0.625, 0.1562, 0.625, 0.1562, 0.625, 0.1484, 0.625, 0.1484, 0.625, 0.1562, 0.625, 0.1562, 0.625, 0.1484, 0.625, 0.1484, 0.625, 0.1562, 0.375, 0.1406, 0.625, 0.1406, 0.625, 0.1484, 0.375, 0.1484, 0.875, 0.6094, 0.875, 0.6016, 0.875, 0.6016, 0.875, 0.6094, 0.875, 0.6094, 0.875, 0.6016, 0.875, 0.6016, 0.875, 0.6094, 0.625, 0.6094, 0.625, 0.6016, 0.625, 0.6016, 0.625, 0.6094, 0.625, 0.6094, 0.625, 0.6016, 0.625, 0.6016, 0.625, 0.6094, 0.625, 0.6094, 0.625, 0.6016, 0.625, 0.6016, 0.625, 0.6094, 0.625, 0.6094, 0.625, 0.6016, 0.625, 0.6016, 0.625, 0.6094, 0.625, 0.6094, 0.625, 0.6016, 0.625, 0.6016, 0.625, 0.6094, 0.875, 0.6094, 0.875, 0.6016, 0.875, 0.6016, 0.875, 0.6094, 0.875, 0.6094, 0.875, 0.6016, 0.875, 0.6016, 0.875, 0.6094, 0.875, 0.6094, 0.875, 0.6016, 0.875, 0.6016, 0.875, 0.6094, 0.625, 0.6094, 0.625, 0.6094, 0.625, 0.6094, 0.625, 0.6094, 0.625, 0.6094, 0.625, 0.625, 0.625, 0.625, 0.625, 0.6094, 0.875, 0.625, 0.875, 0.625, 0.875, 0.625, 0.375, 0.25, 0.625, 0.25, 0.625, 0.5, 0.375, 0.5, 0.625, 0.1875, 0.625, 0.1875, 0.625, 0.1875, 0.625, 0.1875, 0.625, 0.5625, 0.625, 0.5625, 0.625, 0.5625, 0.625, 0.5625, 0.625, 0.5625, 0.625, 0.5625, 0.625, 0.5625, 0.625, 0.5625, 0.875, 0.5625, 0.875, 0.5625, 0.875, 0.5625, 0.875, 0.5625, 0.625, 0.5625, 0.625, 0.5625, 0.625, 0.5625, 0.625, 0.5625, 0.625, 0.1875, 0.625, 0.1875, 0.625, 0.1875, 0.625, 0.1875, 0.625, 0.1875, 0.625, 0.1875, 0.625, 0.1875, 0.625, 0.1875, 0.625, 0.1875, 0.625, 0.1875, 0.625, 0.1875, 0.625, 0.1875, 0.625, 0.5625, 0.625, 0.5625, 0.625, 0.5625, 0.625, 0.5625, 0.875, 0.5625, 0.875, 0.5625, 0.875, 0.5625, 0.875, 0.5625, 0.625, 0.5625, 0.625, 0.5625, 0.625, 0.5625, 0.625, 0.5625, 0.625, 0.5625, 0.625, 0.5625, 0.625, 0.5625, 0.625, 0.5625, 0.875, 0.5625, 0.875, 0.5625, 0.875, 0.5625, 0.875, 0.5625, 0.625, 0.5625, 0.625, 0.5625, 0.625, 0.5625, 0.625, 0.5625, 0.625, 0.5625, 0.625, 0.5625, 0.625, 0.5625, 0.625, 0.5625, 0.875, 0.5625, 0.875, 0.5625, 0.875, 0.5625, 0.875, 0.5625, 0.625, 0.5625, 0.625, 0.5625, 0.625, 0.5625, 0.625, 0.5625, 0.625, 0.5625, 0.625, 0.5625, 0.625, 0.5625, 0.625, 0.5625, 0.625, 0.5625, 0.625, 0.5625, 0.625, 0.5625, 0.625, 0.5625, 0.625, 0.5625, 0.625, 0.5625, 0.625, 0.5625, 0.625, 0.5625, 0.625, 0.5625, 0.625, 0.5625, 0.625, 0.5625, 0.625, 0.5625, 0.625, 0.5625, 0.625, 0.5625, 0.625, 0.5625, 0.625, 0.5625, 0.375, 0.0, 0.625, 0.0, 0.625, 0.01616, 0.625, 0.0625, 0.375, 0.0625, 0.625, 0.6562, 0.875, 0.6562, 0.875, 0.6875, 0.625, 0.6875, 0.125, 0.6562, 0.375, 0.6562, 0.375, 0.6875, 0.125, 0.6875, 0.375, 0.6562, 0.625, 0.6562, 0.625, 0.6875, 0.375, 0.6875, 0.375, 0.0625, 0.625, 0.0625, 0.625, 0.09375, 0.375, 0.09375, 0.625, 0.625, 0.875, 0.625, 0.875, 0.6407, 0.625, 0.6407, 0.125, 0.625, 0.375, 0.625, 0.375, 0.6407, 0.125, 0.6407, 0.375, 0.625, 0.625, 0.625, 0.625, 0.6407, 0.375, 0.6407, 0.625, 0.625, 0.625, 0.625, 0.625, 0.625, 0.625, 0.625, 0.875, 0.625, 0.875, 0.625, 0.625, 0.625, 0.875, 0.5625, 0.875, 0.5625, 0.875, 0.5625, 0.875, 0.5625, 0.875, 0.5625, 0.875, 0.5625, 0.875, 0.5625, 0.875, 0.5625, 0.875, 0.5625, 0.875, 0.5625, 0.875, 0.5625, 0.875, 0.5625, 0.875, 0.5625, 0.875, 0.5625, 0.875, 0.5625, 0.875, 0.5625, 0.875, 0.5625, 0.875, 0.5625, 0.875, 0.5625, 0.875, 0.5625, 0.875, 0.5625, 0.875, 0.5625, 0.875, 0.5625, 0.875, 0.5625, 0.625, 0.1875, 0.625, 0.1875, 0.625, 0.1875, 0.625, 0.1875, 0.625, 0.1875, 0.625, 0.1875, 0.625, 0.1875, 0.625, 0.1875, 0.625, 0.1875, 0.625, 0.1875, 0.625, 0.1875, 0.625, 0.1875, 0.875, 0.5625, 0.875, 0.5625, 0.875, 0.5625, 0.875, 0.5625, 0.875, 0.5625, 0.875, 0.5625, 0.875, 0.5625, 0.875, 0.5625, 0.875, 0.5625, 0.875, 0.5625, 0.875, 0.5625, 0.875, 0.5625, 0.625, 0.5625, 0.625, 0.5625, 0.625, 0.5625, 0.625, 0.5625, 0.625, 0.5625, 0.625, 0.5625, 0.625, 0.5625, 0.625, 0.5625, 0.625, 0.5625, 0.625, 0.5625, 0.625, 0.5625, 0.625, 0.5625, 0.625, 0.5625, 0.625, 0.5625, 0.625, 0.5625, 0.625, 0.5625, 0.625, 0.5625, 0.625, 0.5625, 0.625, 0.5625, 0.625, 0.5625, 0.625, 0.5625, 0.625, 0.5625, 0.625, 0.5625, 0.625, 0.5625, 0.625, 0.5625, 0.625, 0.5625, 0.625, 0.5625, 0.625, 0.5625, 0.625, 0.5625, 0.625, 0.5625, 0.625, 0.5625, 0.625, 0.5625, 0.625, 0.5625, 0.625, 0.5625, 0.625, 0.5625, 0.625, 0.5625, 0.625, 0.5625, 0.625, 0.5625, 0.625, 0.5625, 0.625, 0.5625, 0.625, 0.5625, 0.625, 0.5625, 0.625, 0.5625, 0.625, 0.5625, 0.625, 0.5625, 0.625, 0.5625, 0.625, 0.5625, 0.625, 0.5625, 0.625, 0.5625, 0.625, 0.5625, 0.625, 0.5625, 0.625, 0.5625, 0.625, 0.5625, 0.625, 0.5625, 0.625, 0.5625, 0.625, 0.5625, 0.625, 0.5625, 0.625, 0.5625, 0.625, 0.5625, 0.625, 0.5625, 0.625, 0.5625, 0.625, 0.5625, 0.625, 0.5625, 0.625, 0.5625, 0.625, 0.5625, 0.625, 0.5625, 0.625, 0.5625, 0.625, 0.5625, 0.625, 0.5625, 0.625, 0.5625, 0.625, 0.5625, 0.625, 0.5625, 0.625, 0.5625, 0.625, 0.5625, 0.625, 0.5625, 0.625, 0.5625, 0.625, 0.5625, 0.625, 0.5625, 0.625, 0.5625, 0.625, 0.5625, 0.625, 0.5625, 0.625, 0.5625, 0.625, 0.5625, 0.625, 0.5625, 0.625, 0.5625, 0.625, 0.5625, 0.625, 0.5625, 0.625, 0.5625, 0.625, 0.5625, 0.625, 0.5625, 0.625, 0.5625, 0.625, 0.5625, 0.625, 0.5625, 0.625, 0.5625, 0.625, 0.5625, 0.625, 0.5625, 0.625, 0.5625, 0.625, 0.5625, 0.625, 0.5625, 0.625, 0.5625, 0.625, 0.5625, 0.625, 0.5625, 0.625, 0.5625, 0.625, 0.5625, 0.625, 0.5625, 0.625, 0.5625, 0.625, 0.5625, 0.625, 0.5625, 0.625, 0.5625, 0.625, 0.5625, 0.625, 0.5625, 0.625, 0.5625, 0.625, 0.5625, 0.625, 0.5625, 0.625, 0.5625, 0.625, 0.5625, 0.625, 0.5625, 0.625, 0.5625, 0.625, 0.5625, 0.625, 0.5625, 0.625, 0.5625, 0.625, 0.5625, 0.625, 0.5625, 0.625, 0.5625, 0.625, 0.5625, 0.625, 0.5625, 0.625, 0.5625, 0.625, 0.5625, 0.625, 0.5625, 0.625, 0.5625, 0.625, 0.5625, 0.625, 0.5625, 0.625, 0.5625, 0.625, 0.5625, 0.625, 0.5625, 0.625, 0.5625, 0.625, 0.5625, 0.625, 0.5625, 0.625, 0.5625, 0.625, 0.5625, 0.625, 0.5625, 0.625, 0.5625, 0.625, 0.5625, 0.625, 0.5625, 0.625, 0.5625, 0.625, 0.5625, 0.625, 0.5625, 0.625, 0.5625, 0.625, 0.5625, 0.625, 0.5625, 0.625, 0.5625, 0.625, 0.5625, 0.625, 0.5625, 0.625, 0.5625, 0.625, 0.5625, 0.625, 0.5625, 0.625, 0.5625, 0.625, 0.5625, 0.625, 0.5625, 0.625, 0.5625, 0.625, 0.5625, 0.625, 0.5625, 0.625, 0.5625, 0.625, 0.5625, 0.625, 0.5625, 0.625, 0.5625, 0.625, 0.5625, 0.625, 0.5625, 0.875, 0.5625, 0.875, 0.5625, 0.875, 0.5625, 0.875, 0.5625, 0.875, 0.5625, 0.875, 0.5625, 0.875, 0.5625, 0.875, 0.5625, 0.875, 0.5625, 0.875, 0.5625, 0.875, 0.5625, 0.875, 0.5625, 0.875, 0.5625, 0.875, 0.5625, 0.875, 0.5625, 0.875, 0.5625, 0.875, 0.5625, 0.875, 0.5625, 0.875, 0.5625, 0.875, 0.5625, 0.875, 0.5625, 0.875, 0.5625, 0.875, 0.5625, 0.875, 0.5625, 0.875, 0.5625, 0.875, 0.5625, 0.875, 0.5625, 0.875, 0.5625, 0.875, 0.5625, 0.875, 0.5625, 0.875, 0.5625, 0.875, 0.5625, 0.875, 0.5625, 0.875, 0.5625, 0.875, 0.5625, 0.875, 0.5625, 0.875, 0.5625, 0.875, 0.5625, 0.875, 0.5625, 0.875, 0.5625, 0.875, 0.5625, 0.875, 0.5625, 0.875, 0.5625, 0.875, 0.5625, 0.875, 0.5625, 0.875, 0.5625, 0.875, 0.5625, 0.875, 0.5625, 0.625, 0.1875, 0.625, 0.1875, 0.625, 0.1875, 0.625, 0.1875, 0.625, 0.1875, 0.625, 0.1875, 0.625, 0.1875, 0.625, 0.1875, 0.625, 0.1875, 0.625, 0.1875, 0.625, 0.1875, 0.625, 0.1875, 0.875, 0.5625, 0.875, 0.5625, 0.875, 0.5625, 0.875, 0.5625, 0.875, 0.5625, 0.875, 0.5625, 0.875, 0.5625, 0.875, 0.5625, 0.875, 0.5625, 0.875, 0.5625, 0.875, 0.5625, 0.875, 0.5625, 0.875, 0.5625, 0.875, 0.5625, 0.875, 0.5625, 0.875, 0.5625, 0.875, 0.5625, 0.875, 0.5625, 0.875, 0.5625, 0.875, 0.5625, 0.875, 0.5625, 0.875, 0.5625, 0.875, 0.5625, 0.875, 0.5625, 0.875, 0.5625, 0.875, 0.5625, 0.875, 0.5625, 0.875, 0.5625, 0.875, 0.5625, 0.875, 0.5625, 0.875, 0.5625, 0.875, 0.5625, 0.875, 0.5625, 0.875, 0.5625, 0.875, 0.5625, 0.875, 0.5625, 0.625, 0.1875, 0.625, 0.1875, 0.625, 0.1875, 0.625, 0.1875, 0.625, 0.1875, 0.625, 0.1875, 0.625, 0.1875, 0.625, 0.1875, 0.625, 0.1875, 0.625, 0.1875, 0.625, 0.1875, 0.625, 0.1875, 0.875, 0.5625, 0.875, 0.5625, 0.875, 0.5625, 0.875, 0.5625, 0.875, 0.5625, 0.875, 0.5625, 0.875, 0.5625, 0.875, 0.5625, 0.875, 0.5625, 0.875, 0.5625, 0.875, 0.5625, 0.875, 0.5625, 0.625, 0.5625, 0.625, 0.5625, 0.625, 0.5625, 0.625, 0.5625, 0.625, 0.5625, 0.625, 0.5625, 0.625, 0.5625, 0.625, 0.5625, 0.625, 0.5625, 0.625, 0.5625, 0.625, 0.5625, 0.625, 0.5625, 0.625, 0.5625, 0.625, 0.5625, 0.625, 0.5625, 0.625, 0.5625, 0.625, 0.5625, 0.625, 0.5625, 0.625, 0.5625, 0.625, 0.5625, 0.625, 0.5625, 0.625, 0.5625, 0.625, 0.5625, 0.625, 0.5625, 0.625, 0.1875, 0.625, 0.1875, 0.625, 0.1875, 0.625, 0.1875, 0.625, 0.1875, 0.625, 0.1875, 0.625, 0.1875, 0.625, 0.1875, 0.625, 0.1875, 0.625, 0.1875, 0.625, 0.1875, 0.625, 0.1875, 0.875, 0.5625, 0.875, 0.5625, 0.875, 0.5625, 0.875, 0.5625, 0.875, 0.5625, 0.875, 0.5625, 0.875, 0.5625, 0.875, 0.5625, 0.875, 0.5625, 0.875, 0.5625, 0.875, 0.5625, 0.875, 0.5625, 0.875, 0.5625, 0.875, 0.5625, 0.875, 0.5625, 0.875, 0.5625, 0.875, 0.5625, 0.875, 0.5625, 0.875, 0.5625, 0.875, 0.5625, 0.875, 0.5625, 0.875, 0.5625, 0.875, 0.5625, 0.875, 0.5625, 0.875, 0.5625, 0.875, 0.5625, 0.875, 0.5625, 0.875, 0.5625, 0.625, 0.008078, 0.625, 0.0, 0.625, 0.0, 0.625, 0.008078, 0.625, 0.7338, 0.875, 0.7338, 0.875, 0.7338, 0.625, 0.7338, 0.625, 0.7419, 0.625, 0.7338, 0.625, 0.7338, 0.625, 0.7419, 0.625, 0.7419, 0.875, 0.7419, 0.875, 0.75, 0.625, 0.75, 0.625, 0.75, 0.625, 0.7419, 0.625, 0.7338, 0.625, 0.7338, 0.625, 0.7419, 0.625, 0.75, 0.625, 0.7338, 0.875, 0.7338, 0.875, 0.7338, 0.625, 0.7338, 0.625, 0.01616, 0.625, 0.0, 0.625, 0.0, 0.625, 0.008078, 0.625, 0.01616, 0.625, 1.0, 0.625, 0.75, 0.625, 0.75, 0.625, 1.0, 0.625, 0.7338, 0.875, 0.7338, 0.875, 0.7338, 0.625, 0.7338, 0.625, 0.75, 0.625, 0.7419, 0.625, 0.7379, 0.625, 0.7338, 0.625, 0.7338, 0.625, 0.7419, 0.625, 0.75, 0.875, 0.7338, 0.625, 1.0, 0.625, 0.0, 0.875, 0.7338, 0.875, 0.7338, 0.625, 0.7338, 0.625, 0.7338, 0.875, 0.7338, 0.875, 0.7338, 0.625, 0.7338, 0.625, 0.7338, 0.875, 0.7338, 0.2188, 0.1835, 0.0, 0.0, 0.0, 0.0, 0.2188, 0.1835, 0.1562, 0.1835, 0.0, 0.0, 0.0, 0.0, 0.1562, 0.1835, 0.625, 0.5938, 0.625, 0.6016, 0.625, 0.6016, 0.625, 0.5938, 0.625, 0.7338, 0.625, 0.7338, 0.625, 0.7338, 0.625, 0.7338, 0.875, 0.7338, 0.875, 0.7338, 0.875, 0.7338, 0.875, 0.7338, 0.625, 0.6094, 0.625, 0.6016, 0.625, 0.6016, 0.625, 0.6094, 0.0, 0.0, 0.0, 0.0, 0.0, 0.0, 0.0, 0.0, 0.0, 0.0, 0.625, 0.7419, 0.625, 0.7338, 0.625, 0.7338, 0.625, 0.7419, 0.625, 0.7338, 0.875, 0.7338, 0.875, 0.7338, 0.625, 0.7338, 0.625, 0.75, 0.625, 0.75, 0.625, 0.75, 0.625, 0.75, 0.625, 0.008078, 0.625, 0.0, 0.625, 0.0, 0.625, 0.008078, 0.625, 0.01616, 0.625, 0.008078, 0.625, 0.008078, 0.625, 0.01616, 0.625, 0.75, 0.625, 0.7419, 0.625, 0.7419, 0.625, 0.75, 0.625, 0.7338, 0.875, 0.7338, 0.875, 0.7419, 0.625, 0.7419, 0.625, 0.75, 0.625, 0.7419, 0.625, 0.7419, 0.625, 0.75, 0.625, 0.01616, 0.625, 0.008078, 0.625, 0.008078, 0.625, 0.01616, 0.625, 0.6016, 0.625, 0.6094, 0.625, 0.6094, 0.625, 0.6016, 0.625, 0.6016, 0.625, 0.5938, 0.625, 0.5938, 0.625, 0.6016, 0.3125, 0.3669, 0.625, 0.7338, 0.625, 0.7338, 0.3125, 0.3669, 0.0, 0.0, 0.0, 0.0, 0.0, 0.0, 0.0, 0.0, 0.0, 0.0, 0.0, 0.0, 0.0, 0.0, 0.0, 0.0, 0.0, 0.0, 0.0, 0.0, 0.0, 0.0, 0.0, 0.0, 0.0, 0.0, 0.0, 0.0, 0.0, 0.0, 0.0, 0.0, 0.0, 0.0, 0.0, 0.0, 0.1562, 0.1835, 0.3125, 0.3669, 0.3125, 0.3669, 0.1562, 0.1835, 0.625, 0.7338, 0.3125, 0.3669, 0.3125, 0.3669, 0.625, 0.7338, 0.0, 0.0, 0.0, 0.0, 0.0, 0.0, 0.0, 0.0, 0.875, 0.7338, 0.4375, 0.3669, 0.4375, 0.3669, 0.875, 0.7338, 0.0, 0.0, 0.0, 0.0, 0.0, 0.0, 0.0, 0.0, 0.4375, 0.3669, 0.2188, 0.1835, 0.2188, 0.1835, 0.4375, 0.3669, 0.0, 0.0, 0.1562, 0.1835, 0.1562, 0.1835, 0.0, 0.0, 0.0, 0.0, 0.0, 0.0, 0.0, 0.0, 0.0, 0.0, 0.3125, 0.3669, 0.1562, 0.1835, 0.1562, 0.1835, 0.3125, 0.3669, 0.0, 0.0, 0.0, 0.0, 0.0, 0.0, 0.0, 0.0, 0.0, 0.0, 0.0, 0.0, 0.0, 0.0, 0.0, 0.0, 0.0, 0.0, 0.0, 0.0, 0.0, 0.0, 0.0, 0.0, 0.0, 0.0, 0.0, 0.0, 0.0, 0.0, 0.0, 0.0, 0.625, 0.75, 0.625, 0.8596, 0.625, 0.8596, 0.625, 0.75, 0.625, 0.8904, 0.625, 1.0, 0.625, 1.0, 0.625, 0.8904, 0.0, 0.0, 0.0, 0.0, 0.0, 0.0, 0.0, 0.0, 0.0, 0.0, 0.0, 0.0, 0.0, 0.0, 0.0, 0.0, 0.625, 0.75, 0.625, 1.0, 0.625, 1.0, 0.625, 0.75, 0.625, 0.75, 0.625, 1.0, 0.625, 1.0, 0.625, 0.75, 0.375, 0.75, 0.625, 0.75, 0.625, 0.75, 0.375, 0.75, 0.625, 0.0, 0.375, 0.0, 0.375, 0.0, 0.625, 0.0, 0.375, 0.75, 0.625, 0.75, 0.625, 1.0, 0.375, 1.0, 0.375, 0.75, 0.625, 0.75, 0.625, 0.75, 0.375, 0.75, 0.125, 0.75, 0.375, 0.75, 0.375, 0.75, 0.125, 0.75, 0.625, 0.0, 0.375, 0.0, 0.375, 0.0, 0.625, 0.0, 0.625, 0.0, 0.625, 0.0, 0.625, 0.0, 0.625, 0.0, 0.625, 0.0, 0.625, 0.0, 0.625, 0.0, 0.625, 0.0, 0.625, 0.75, 0.625, 0.75, 0.625, 0.75, 0.625, 0.75, 0.0, 0.0, 0.0, 0.0, 0.0, 0.0, 0.0, 0.0, 0.625, 0.0, 0.625, 0.0, 0.625, 0.0, 0.625, 0.0, 0.625, 0.75, 0.625, 0.75, 0.625, 0.75, 0.625, 0.75, 0.0, 0.0, 0.0, 0.0, 0.0, 0.0, 0.0, 0.0, 0.625, 0.0, 0.625, 0.0, 0.625, 0.0, 0.625, 0.0, 0.625, 0.75, 0.625, 0.75, 0.625, 0.75, 0.625, 0.75, 0.0, 0.0, 0.0, 0.0, 0.625, 0.75, 0.875, 0.75, 0.0, 0.0, 0.0, 0.0, 0.0, 0.0, 0.0, 0.0, 0.0, 0.0, 0.625, 0.0, 0.625, 0.75, 0.0, 0.0, 0.625, 0.0, 0.0, 0.0, 0.625, 0.75, 0.625, 0.75, 0.0, 0.0, 0.0, 0.0, 0.0, 0.0, 0.0, 0.0, 0.0, 0.0, 0.0, 0.0, 0.0, 0.0, 0.0, 0.0, 0.0, 0.0, 0.0, 0.0, 0.0, 0.0, 0.0, 0.0, 0.0, 0.0, 0.0, 0.0, 0.0, 0.0, 0.0, 0.0, 0.0, 0.0, 0.0, 0.0, 0.0, 0.0, 0.0, 0.0, 0.0, 0.0, 0.0, 0.0, 0.0, 0.0, 0.0, 0.0, 0.0, 0.0, 0.0, 0.0, 0.0, 0.0, 0.0, 0.0, 0.0, 0.0, 0.0, 0.0, 0.0, 0.0, 0.0, 0.0, 0.0, 0.0, 0.0, 0.0, 0.625, 0.0, 0.625, 0.0, 0.625, 0.0, 0.625, 0.0, 0.625, 0.0, 0.625, 0.0, 0.625, 0.0, 0.625, 0.0, 0.625, 0.75, 0.625, 0.75, 0.625, 0.75, 0.625, 0.75, 0.625, 0.75, 0.875, 0.75, 0.875, 0.75, 0.625, 0.75, 0.625, 0.0, 0.625, 0.0, 0.625, 0.0, 0.625, 0.0, 0.625, 0.75, 0.625, 0.75, 0.625, 0.75, 0.625, 0.75, 0.625, 0.75, 0.875, 0.75, 0.875, 0.75, 0.625, 0.75, 0.625, 0.75, 0.625, 0.75, 0.625, 1.0, 0.625, 1.0, 0.625, 1.0, 0.625, 1.0, 0.625, 0.75, 0.625, 0.75, 0.625, 0.75, 0.625, 0.75, 0.625, 0.75, 0.625, 0.75, 0.625, 0.75, 0.875, 0.75, 0.875, 0.75, 0.625, 0.75, 0.625, 0.0, 0.625, 0.0, 0.625, 0.0, 0.625, 0.0, 0.625, 0.75, 0.625, 0.75, 0.625, 0.75, 0.625, 0.75, 0.0, 0.0, 0.625, 0.75, 0.625, 0.75, 0.0, 0.0, 0.625, 0.0, 0.625, 0.0, 0.625, 0.0, 0.625, 0.0, 0.625, 0.75, 0.625, 0.75, 0.625, 0.75, 0.625, 0.75, 0.0, 0.0, 0.0, 0.0, 0.0, 0.0, 0.0, 0.0, 0.0, 0.0, 0.0, 0.0, 0.625, 0.75, 0.625, 0.0, 0.625, 0.0, 0.625, 0.75, 0.625, 0.75, 0.0, 0.0, 1.0, 0.5, 1.0, 1.0, 0.9688, 1.0, 0.9688, 0.5, 0.9688, 0.5, 0.9688, 1.0, 0.9375, 1.0, 0.9375, 0.5, 0.9375, 0.5, 0.9375, 1.0, 0.9062, 1.0, 0.9062, 0.5, 0.9062, 0.5, 0.9062, 1.0, 0.875, 1.0, 0.875, 0.5, 0.875, 0.5, 0.875, 1.0, 0.8438, 1.0, 0.8438, 0.5, 0.8438, 0.5, 0.8438, 1.0, 0.8125, 1.0, 0.8125, 0.5, 0.8125, 0.5, 0.8125, 1.0, 0.7812, 1.0, 0.7812, 0.5, 0.7812, 0.5, 0.7812, 1.0, 0.75, 1.0, 0.75, 0.5, 0.75, 0.5, 0.75, 1.0, 0.7188, 1.0, 0.7188, 0.5, 0.7188, 0.5, 0.7188, 1.0, 0.6875, 1.0, 0.6875, 0.5, 0.6875, 0.5, 0.6875, 1.0, 0.6562, 1.0, 0.6562, 0.5, 0.6562, 0.5, 0.6562, 1.0, 0.625, 1.0, 0.625, 0.5, 0.625, 0.5, 0.625, 1.0, 0.5938, 1.0, 0.5938, 0.5, 0.5938, 0.5, 0.5938, 1.0, 0.5625, 1.0, 0.5625, 0.5, 0.5625, 0.5, 0.5625, 1.0, 0.5312, 1.0, 0.5312, 0.5, 0.5312, 0.5, 0.5312, 1.0, 0.5, 1.0, 0.5, 0.5, 0.5, 0.5, 0.5, 1.0, 0.4688, 1.0, 0.4688, 0.5, 0.4688, 0.5, 0.4688, 1.0, 0.4375, 1.0, 0.4375, 0.5, 0.4375, 0.5, 0.4375, 1.0, 0.4062, 1.0, 0.4062, 0.5, 0.4062, 0.5, 0.4062, 1.0, 0.375, 1.0, 0.375, 0.5, 0.375, 0.5, 0.375, 1.0, 0.3438, 1.0, 0.3438, 0.5, 0.3438, 0.5, 0.3438, 1.0, 0.3125, 1.0, 0.3125, 0.5, 0.3125, 0.5, 0.3125, 1.0, 0.2812, 1.0, 0.2812, 0.5, 0.2812, 0.5, 0.2812, 1.0, 0.25, 1.0, 0.25, 0.5, 0.25, 0.5, 0.25, 1.0, 0.2188, 1.0, 0.2188, 0.5, 0.2188, 0.5, 0.2188, 1.0, 0.1875, 1.0, 0.1875, 0.5, 0.1875, 0.5, 0.1875, 1.0, 0.1562, 1.0, 0.1562, 0.5, 0.1562, 0.5, 0.1562, 1.0, 0.125, 1.0, 0.125, 0.5, 0.125, 0.5, 0.125, 1.0, 0.09375, 1.0, 0.09375, 0.5, 0.09375, 0.5, 0.09375, 1.0, 0.0625, 1.0, 0.0625, 0.5, 0.1875, 1.0, 0.2188, 1.0, 0.2188, 1.0, 0.1875, 1.0, 0.0625, 0.5, 0.0625, 1.0, 0.03125, 1.0, 0.03125, 0.5, 0.03125, 0.5, 0.03125, 1.0, 0.0, 1.0, 0.0, 0.5, 0.75, 0.49, 0.7968, 0.4854, 0.8418, 0.4717, 0.8833, 0.4496, 0.9197, 0.4197, 0.9496, 0.3833, 0.9717, 0.3418, 0.9854, 0.2968, 0.99, 0.25, 0.9854, 0.2032, 0.9717, 0.1582, 0.9496, 0.1167, 0.9197, 0.08029, 0.8833, 0.05045, 0.8418, 0.02827, 0.7968, 0.01461, 0.75, 0.01, 0.7032, 0.01461, 0.6582, 0.02827, 0.6167, 0.05045, 0.5803, 0.08029, 0.5504, 0.1167, 0.5283, 0.1582, 0.5146, 0.2032, 0.51, 0.25, 0.5146, 0.2968, 0.5283, 0.3418, 0.5504, 0.3833, 0.5803, 0.4197, 0.6167, 0.4496, 0.6582, 0.4717, 0.7032, 0.4854, 0.7188, 1.0, 0.75, 1.0, 0.75, 1.0, 0.7188, 1.0, 0.875, 1.0, 0.9062, 1.0, 0.9062, 1.0, 0.875, 1.0, 0.5938, 1.0, 0.625, 1.0, 0.625, 1.0, 0.5938, 1.0, 0.3125, 1.0, 0.3125, 1.0, 0.2812, 1.0, 0.0, 0.0, 0.03125, 1.0, 0.0625, 1.0, 0.0625, 1.0, 0.03125, 1.0, 0.0, 0.0, 0.0, 0.0, 0.0, 0.0, 0.0, 0.0, 0.4375, 1.0, 0.4688, 1.0, 0.4688, 1.0, 0.4375, 1.0, 0.1562, 1.0, 0.1875, 1.0, 0.1875, 1.0, 0.1562, 1.0, 0.8438, 1.0, 0.875, 1.0, 0.875, 1.0, 0.8438, 1.0, 0.5625, 1.0, 0.5938, 1.0, 0.5938, 1.0, 0.5625, 1.0, 0.3438, 1.0, 0.3438, 1.0, 0.3125, 1.0, 0.3125, 1.0, 0.0, 0.0, 0.0, 0.0, 0.0, 0.0, 0.0, 0.0, 0.6875, 1.0, 0.7188, 1.0, 0.7188, 1.0, 0.6875, 1.0, 0.4062, 1.0, 0.4375, 1.0, 0.4375, 1.0, 0.4062, 1.0, 0.125, 1.0, 0.1562, 1.0, 0.1562, 1.0, 0.125, 1.0, 0.8125, 1.0, 0.8438, 1.0, 0.8438, 1.0, 0.8125, 1.0, 0.5312, 1.0, 0.5625, 1.0, 0.5625, 1.0, 0.5312, 1.0, 0.9375, 1.0, 0.9688, 1.0, 0.9688, 1.0, 0.9375, 1.0, 0.6562, 1.0, 0.6875, 1.0, 0.6875, 1.0, 0.6562, 1.0, 0.375, 1.0, 0.4062, 1.0, 0.4062, 1.0, 0.375, 1.0, 0.09375, 1.0, 0.125, 1.0, 0.125, 1.0, 0.09375, 1.0, 0.7812, 1.0, 0.8125, 1.0, 0.8125, 1.0, 0.7812, 1.0, 0.4688, 1.0, 0.4688, 1.0, 0.4688, 1.0, 0.4688, 1.0, 0.9688, 1.0, 0.9688, 1.0, 0.9688, 1.0, 0.9688, 1.0, 0.9062, 1.0, 0.9375, 1.0, 0.9375, 1.0, 0.9062, 1.0, 0.625, 1.0, 0.6562, 1.0, 0.6562, 1.0, 0.625, 1.0, 0.3438, 1.0, 0.375, 1.0, 0.375, 1.0, 0.3438, 1.0, 0.0625, 1.0, 0.09375, 1.0, 0.09375, 1.0, 0.0625, 1.0, 0.2968, 0.4854, 0.25, 0.49, 0.2032, 0.4854, 0.1582, 0.4717, 0.1167, 0.4496, 0.08029, 0.4197, 0.05045, 0.3833, 0.02827, 0.3418, 0.01461, 0.2968, 0.01, 0.25, 0.01461, 0.2032, 0.02827, 0.1582, 0.05045, 0.1167, 0.08029, 0.08029, 0.1167, 0.05045, 0.1582, 0.02827, 0.2032, 0.01461, 0.25, 0.01, 0.2968, 0.01461, 0.3418, 0.02827, 0.3833, 0.05045, 0.4197, 0.08029, 0.4496, 0.1167, 0.4717, 0.1582, 0.4854, 0.2032, 0.49, 0.25, 0.4854, 0.2968, 0.4717, 0.3418, 0.4496, 0.3833, 0.4197, 0.4197, 0.3833, 0.4496, 0.3418, 0.4717, 0.2812, 1.0, 0.3125, 1.0, 0.3125, 1.0, 0.2812, 1.0, 0.6875, 1.0, 0.7188, 1.0, 0.7188, 1.0, 0.6875, 1.0, 0.25, 1.0, 0.2812, 1.0, 0.2812, 1.0, 0.25, 1.0, 0.6562, 1.0, 0.6875, 1.0, 0.6875, 1.0, 0.6562, 1.0, 0.2188, 1.0, 0.25, 1.0, 0.25, 1.0, 0.2188, 1.0, 0.625, 1.0, 0.6562, 1.0, 0.6562, 1.0, 0.625, 1.0, 0.1875, 1.0, 0.2188, 1.0, 0.2188, 1.0, 0.1875, 1.0, 0.5938, 1.0, 0.625, 1.0, 0.625, 1.0, 0.5938, 1.0, 0.1562, 1.0, 0.1875, 1.0, 0.1875, 1.0, 0.1562, 1.0, 0.5625, 1.0, 0.5938, 1.0, 0.5938, 1.0, 0.5625, 1.0, 0.9688, 1.0, 1.0, 1.0, 1.0, 1.0, 0.9688, 1.0, 0.125, 1.0, 0.1562, 1.0, 0.1562, 1.0, 0.125, 1.0, 0.5312, 1.0, 0.5625, 1.0, 0.5625, 1.0, 0.5312, 1.0, 0.9375, 1.0, 0.9688, 1.0, 0.9688, 1.0, 0.9375, 1.0, 0.09375, 1.0, 0.125, 1.0, 0.125, 1.0, 0.09375, 1.0, 0.5, 1.0, 0.5312, 1.0, 0.5312, 1.0, 0.5, 1.0, 0.9062, 1.0, 0.9375, 1.0, 0.9375, 1.0, 0.9062, 1.0, 0.0625, 1.0, 0.09375, 1.0, 0.09375, 1.0, 0.0625, 1.0, 0.4688, 1.0, 0.5, 1.0, 0.5, 1.0, 0.4688, 1.0, 0.875, 1.0, 0.9062, 1.0, 0.9062, 1.0, 0.875, 1.0, 0.03125, 1.0, 0.0625, 1.0, 0.0625, 1.0, 0.03125, 1.0, 0.4375, 1.0, 0.4688, 1.0, 0.4688, 1.0, 0.4375, 1.0, 0.8438, 1.0, 0.875, 1.0, 0.875, 1.0, 0.8438, 1.0, 0.0, 1.0, 0.03125, 1.0, 0.03125, 1.0, 0.0, 1.0, 0.4062, 1.0, 0.4375, 1.0, 0.4375, 1.0, 0.4062, 1.0, 0.8125, 1.0, 0.8438, 1.0, 0.8438, 1.0, 0.8125, 1.0, 0.375, 1.0, 0.4062, 1.0, 0.4062, 1.0, 0.375, 1.0, 0.7812, 1.0, 0.8125, 1.0, 0.8125, 1.0, 0.7812, 1.0, 0.3438, 1.0, 0.375, 1.0, 0.375, 1.0, 0.3438, 1.0, 0.75, 1.0, 0.7812, 1.0, 0.7812, 1.0, 0.75, 1.0, 0.3125, 1.0, 0.3438, 1.0, 0.3438, 1.0, 0.3125, 1.0, 0.0, 0.0, 0.0, 0.0, 0.0, 0.0, 0.0, 0.0, 0.2188, 1.0, 0.2188, 1.0, 0.2188, 1.0, 0.2188, 1.0, 0.0, 0.0, 0.0, 0.0, 0.0, 0.0, 0.0, 0.0, 0.0, 0.0, 0.0, 0.0, 0.0, 0.0, 0.0, 0.0, 0.2188, 1.0, 0.2188, 1.0, 0.2188, 1.0, 0.2188, 1.0, 0.7812, 1.0, 0.7812, 1.0, 0.7812, 1.0, 0.7812, 1.0, 0.0, 0.0, 0.0, 0.0, 0.0, 0.0, 0.0, 0.0, 0.03125, 1.0, 0.03125, 1.0, 0.03125, 1.0, 0.03125, 1.0, 0.0, 0.0, 0.0, 0.0, 0.0, 0.0, 0.0, 0.0, 0.5312, 1.0, 0.5312, 1.0, 0.5312, 1.0, 0.5312, 1.0, 0.0, 0.0, 0.0, 0.0, 0.0, 0.0, 0.0, 0.0, 0.0, 0.0, 0.0, 0.0, 0.0, 0.0, 0.0, 0.0, 0.0, 0.0, 0.0, 0.0, 0.0, 0.0, 0.0, 0.0, 0.0, 0.0, 0.2812, 1.0, 0.2812, 1.0, 0.0, 0.0, 0.0, 0.0, 0.0, 0.0, 0.0, 0.0, 0.0, 0.0, 0.7188, 1.0, 0.7188, 1.0, 0.7188, 1.0, 0.7188, 1.0, 0.7812, 1.0, 0.7188, 1.0, 0.7188, 1.0, 0.7812, 1.0, 0.03125, 1.0, 0.03125, 1.0, 0.9688, 1.0, 0.9688, 1.0, 0.4688, 1.0, 0.5312, 1.0, 0.5312, 1.0, 0.4688, 1.0, 0.2188, 1.0, 0.2188, 1.0, 0.0, 0.0, 0.0, 0.0, 0.9688, 1.0, 0.9688, 1.0, 0.9688, 1.0, 0.9688, 1.0, 0.0, 0.0, 0.0, 0.0, 0.0, 0.0, 0.0, 0.0, 0.5312, 1.0, 0.5312, 1.0, 0.5312, 1.0, 0.5312, 1.0, 0.03125, 1.0, 0.03125, 1.0, 0.03125, 1.0, 0.03125, 1.0, 0.0, 0.0, 0.2812, 1.0, 0.2812, 1.0, 0.0, 0.0, 0.0, 0.0, 0.0, 0.0, 0.0, 0.0, 0.0, 0.0, 0.7812, 1.0, 0.7812, 1.0, 0.7812, 1.0, 0.7812, 1.0, 0.7188, 1.0, 0.7188, 1.0, 0.7188, 1.0, 0.7188, 1.0, 0.0, 0.0, 0.0, 0.0, 0.0, 0.0, 0.0, 0.0, 0.4688, 1.0, 0.4688, 1.0, 0.4688, 1.0, 0.4688, 1.0, 0.0, 0.0, 0.0, 0.0, 0.0, 0.0, 0.0, 0.0, 0.0, 0.0, 0.0, 0.0, 0.0, 0.0, 0.0, 0.0, 0.6875, 1.0, 0.7188, 1.0, 0.7188, 1.0, 0.6875, 1.0, 0.7188, 1.0, 0.7188, 1.0, 0.7188, 1.0, 0.7188, 1.0, 0.6875, 1.0, 0.6875, 1.0, 0.6875, 1.0, 0.6875, 1.0, 0.7188, 1.0, 0.6875, 1.0, 0.6875, 1.0, 0.7188, 1.0, 0.625, 0.1406, 0.875, 0.6094, 0.875, 0.625, 0.625, 0.125, 0.875, 0.6094, 0.875, 0.625, 0.625, 0.125, 0.625, 0.1406, 0.625, 0.125, 0.875, 0.625, 0.875, 0.6094, 0.625, 0.1406, 0.875, 0.6094, 0.625, 0.1406, 0.625, 0.1406, 0.875, 0.6094, 0.625, 0.5625, 0.625, 0.5938, 0.625, 0.5938, 0.625, 0.5625, 0.625, 0.625, 0.625, 0.6094, 0.625, 0.6094, 0.625, 0.625, 0.625, 0.6094, 0.625, 0.6094, 0.625, 0.6094, 0.625, 0.6094, 0.625, 0.625, 0.625, 0.625, 0.625, 0.625, 0.625, 0.625, 0.625, 0.6094, 0.625, 0.6094, 0.625, 0.625, 0.625, 0.625, 0.625, 0.1406, 0.625, 0.1406, 0.875, 0.6094, 0.875, 0.6094, 0.625, 0.1406, 0.625, 0.125, 0.625, 0.125, 0.625, 0.1406, 0.875, 0.625, 0.875, 0.625, 0.875, 0.625, 0.875, 0.625, 0.875, 0.625, 0.875, 0.6094, 0.875, 0.6094, 0.875, 0.625, 0.625, 0.625, 0.625, 0.6094, 0.625, 0.6094, 0.625, 0.625, 0.625, 0.625, 0.625, 0.625, 0.625, 0.625, 0.625, 0.625, 0.625, 0.6094, 0.625, 0.625, 0.625, 0.625, 0.625, 0.6094, 0.625, 0.6094, 0.625, 0.6094, 0.625, 0.6094, 0.625, 0.6094, 0.625, 0.6094, 0.625, 0.6094, 0.0, 0.0, 0.625, 0.625, 0.625, 0.625, 0.625, 0.625, 0.625, 0.6094, 0.625, 0.6094, 0.625, 0.625, 0.0, 0.0, 0.625, 0.6094, 0.625, 0.6094, 0.0, 0.0, 0.0, 0.0, 0.0, 0.0, 0.0, 0.0, 0.0, 0.0, 0.0, 0.0, 0.0, 0.0, 0.0, 0.0, 0.0, 0.0, 0.0, 0.0, 0.0, 0.0, 0.0, 0.0, 0.625, 0.1406, 0.625, 0.125, 0.875, 0.625, 0.875, 0.6094])
me_cube_001.update()
arm_flaplg = bpy.data.armatures.new('flaplg')  # bones are not reproduced

# ---- objects
ob_light = bpy.data.objects.new('Light', light_light)
ob_camera = bpy.data.objects.new('Camera', cam_camera)
ob_avion = bpy.data.objects.new('Avion', me_cube_001)
ob_glavna = bpy.data.objects.new('glavna', arm_flaplg)

# ---- transforms, parenting, visibility, modifiers, constraints
ob_light.location = (4.076, 1.005, 5.904)
ob_light.rotation_euler = (0.6503, 0.05522, 1.866)
ob_light.lock_rotations_4d = False
ob_light.empty_display_type = 'ARROWS'
ob_light.color = (0.0, 0.0, 0.0, 0.0)
ob_light.lineart.crease_threshold = 0.0
ob_camera.location = (7.359, -6.926, 4.958)
ob_camera.rotation_euler = (1.109, 0.0, 0.8149)
ob_camera.lock_rotations_4d = False
ob_camera.empty_display_type = 'ARROWS'
ob_camera.color = (0.0, 0.0, 0.0, 0.0)
ob_camera.display_type = 'WIRE'
ob_camera.lineart.crease_threshold = 0.0
ob_avion.parent = ob_glavna
ob_avion.matrix_parent_inverse = Matrix(((0.4148, 0.0, 0.0, -0.0002115), (0.0, -1.813e-08, 0.4148, -0.00129), (0.0, -0.4148, -1.813e-08, 4.571), (-0.0, 0.0, -0.0, 1.0)))
ob_avion.location = (0.0, 0.0, 0.0)
_vg = ob_avion.vertex_groups.new(name='Bone')
_vg = ob_avion.vertex_groups.new(name='rep')
_vg.add([310, 311, 316, 339, 347, 348, 349, 350, 375, 376, 377, 378, 379, 380, 381, 382, 383, 384], 1.0, 'REPLACE')
_vg = ob_avion.vertex_groups.new(name='rudder')
_vg.add([369, 370, 371, 372, 393, 394, 395, 396, 397, 398, 399, 400, 401, 402, 403, 404, 405, 406, 407, 408], 1.0, 'REPLACE')
_vg = ob_avion.vertex_groups.new(name='flapr')
_vg.add([51, 52, 103, 105, 115, 117, 573, 574, 575, 576, 585, 586, 587, 588, 589, 590, 591, 592, 593, 594, 595, 596, 597, 598], 1.0, 'REPLACE')
_vg = ob_avion.vertex_groups.new(name='flapl')
_vg.add([44, 45, 61, 62, 102, 107, 114, 118, 577, 578, 579, 580, 581, 582, 583, 584], 1.0, 'REPLACE')
_vg = ob_avion.vertex_groups.new(name='prop')
_vg.add([409, 410, 411, 412, 413, 414, 415, 416, 417, 418, 419, 420, 421, 422, 423, 424, 425, 426, 427, 428, 429, 430, 431, 432, 433, 434, 435, 436, 437, 438, 439, 440, 441, 442, 443, 444, 445, 446, 447, 448, 449, 450, 451, 452, 453, 454, 455, 456, 457, 458, 459, 460, 461, 462, 463, 464, 465, 466, 467, 468, 469, 470, 471, 472, 473, 474, 475, 476, 477, 478, 479, 480, 481, 482, 483, 484, 485, 486, 487, 488, 489, 490, 491, 492, 493, 494, 495, 496, 497, 498, 499, 500, 501, 502, 503, 504, 505, 506, 507, 508, 509, 510, 511, 512, 513, 514, 515, 516, 517, 518, 519, 520, 521, 522, 523, 524, 525, 526, 527, 528, 529, 530, 531, 532, 533, 534, 535, 536, 537, 538, 539, 540, 541, 542, 543, 544, 545, 546, 547, 548, 549, 550, 551, 552, 553, 554, 555, 556, 557, 558, 559, 560, 561, 562, 563, 564, 565, 566, 567, 568, 569, 570, 571, 572], 1.0, 'REPLACE')
_vg = ob_avion.vertex_groups.new(name='Group')
_vg = ob_avion.vertex_groups.new(name='flaplg')
_vg.add([577, 578, 579, 580, 581, 582, 583, 584], 1.0, 'REPLACE')
_vg = ob_avion.vertex_groups.new(name='flaplg.001')
_vg = ob_avion.vertex_groups.new(name='flaprg')
_vg.add([585, 586, 587, 588, 589, 590, 591, 592, 593, 594, 595, 596, 597, 598], 1.0, 'REPLACE')
_m = ob_avion.modifiers.new('Armature', 'ARMATURE')
_m.object = ob_glavna
ob_glavna.location = (0.0005099, 11.02, 0.00311)
ob_glavna.rotation_euler = (1.571, 0.0, 0.0)
ob_glavna.scale = (2.411, 2.411, 2.411)
ob_glavna.show_in_front = True

# ---- collection membership
col_collection.objects.link(ob_light)
col_collection.objects.link(ob_camera)
col_collection_1.objects.link(ob_avion)
col_collection_1.objects.link(ob_glavna)

# ---- scene / render settings (as saved in the file)
scene.camera = ob_camera
scene.frame_start = 1; scene.frame_end = 250; scene.frame_set(0)
scene.render.engine = 'BLENDER_EEVEE_NEXT'
scene.cycles.sampling_pattern = 'TABULATED_SOBOL'
scene.cycles.use_light_tree = False
scene.view_settings.view_transform = 'Filmic'
bpy.context.view_layer.update()
